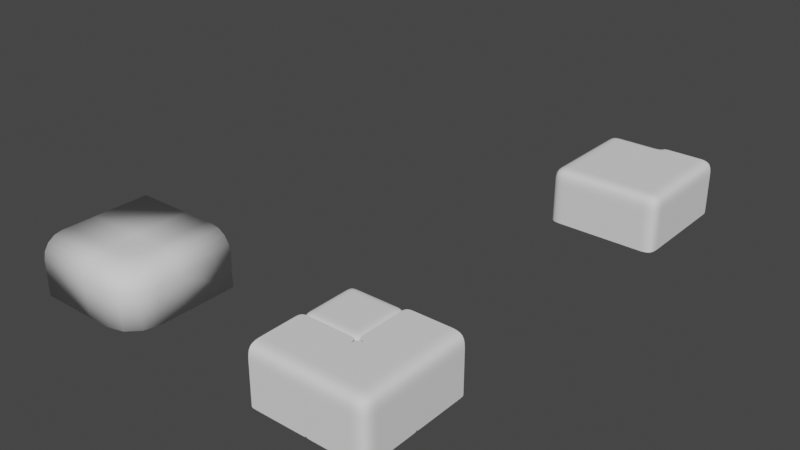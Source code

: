 # Source: Level1_Blocks.blend  (saved by Blender 2.80.59; exported with 4.5.12 LTS)
import bpy
from mathutils import Matrix  # noqa: F401  (used for matrix-valued properties, if any)

bpy.ops.wm.read_factory_settings(use_empty=True)
scene = bpy.context.scene
scene.name = 'Scene'

# ---- collections
col_collection = bpy.data.collections.new('Collection'); scene.collection.children.link(col_collection)

# ---- world
world_world = bpy.data.worlds.new('World'); scene.world = world_world
world_world.use_nodes = True; world_world.node_tree.nodes.clear()
_N = world_world.node_tree.nodes; _L = world_world.node_tree.links
n0 = _N.new('ShaderNodeOutputWorld'); n0.name = 'World Output'; n0.location = (300, 300)
n1 = _N.new('ShaderNodeBackground'); n1.name = 'Background'; n1.location = (10, 300)
n1.inputs[0].default_value = (0.05088, 0.05088, 0.05088, 1.0)
_L.new(n1.outputs[0], n0.inputs[0])
n0.is_active_output = True
world_world.color = (0.05088, 0.05088, 0.05088)
world_world.use_sun_shadow = False
world_world.sun_shadow_jitter_overblur = 0.0

# ---- meshes
me_cube_001 = bpy.data.meshes.new('Cube.001')
me_cube_001.from_pydata([(-1.0, -1.0, -1.0), (-1.0, 3.0, -1.0), (-1.0, 3.0, 1.0), (3.0, 3.0, -1.0), (-1.0, 1.0, -1.0), (-1.0, 1.0, 1.0), (3.0, 1.0, -1.0), (1.0, 3.0, -1.0), (1.0, 3.0, 1.0), (1.0, -1.0, -1.0), (1.0, 1.0, 1.0), (1.0, 1.0, -1.0), (-1.0, -1.0, 0.2495), (-1.0, -0.2495, 1.0), (-1.0, -0.9429, 0.5367), (-1.0, -0.7802, 0.7802), (-1.0, -0.5367, 0.9429), (2.249, 3.0, 1.0), (3.0, 3.0, 0.2495), (2.537, 3.0, 0.9429), (2.78, 3.0, 0.7802), (2.943, 3.0, 0.5367), (3.0, 1.0, 0.2495), (2.249, 1.0, 1.0), (2.943, 1.0, 0.5367), (2.78, 1.0, 0.7802), (2.537, 1.0, 0.9429), (1.0, -1.0, 0.2495), (1.0, -0.2495, 1.0), (1.0, -0.9429, 0.5367), (1.0, -0.7802, 0.7802), (1.0, -0.5367, 0.9429), (3.0, 0.1187, -1.0), (1.881, -1.0, -1.0), (2.85, -0.4406, -1.0), (2.441, -0.8501, -1.0), (1.258, -0.1969, 1.0), (2.186, 0.7007, 1.0), (1.731, -0.01537, 1.0), (2.052, 0.3062, 1.0), (1.877, -1.0, 0.2495), (3.0, 0.1231, 0.2495), (2.438, -0.8495, 0.2495), (2.85, -0.4384, 0.2495), (1.398, -0.5261, 0.9429), (2.52, 0.5809, 0.9429), (1.947, -0.3788, 0.9429), (2.379, 0.05262, 0.9429), (1.623, -0.7802, 0.7802), (2.78, 0.3772, 0.7802), (2.202, -0.6251, 0.7802), (2.625, -0.2015, 0.7802), (1.807, -0.9429, 0.5367), (2.943, 0.1933, 0.5367), (2.375, -0.7906, 0.5367), (2.791, -0.3748, 0.5367), (1.0, 0.05205, 1.0), (1.982, 3.0, 1.0), (2.003, 1.0, 1.0), (1.0, 0.4559, 1.0), (-1.0, 0.04048, 1.0), (1.666, 1.0, 1.0)], [], [(4, 5, 2, 1), (3, 18, 22, 6), (23, 37, 45, 26), (10, 5, 60, 56, 59), (6, 22, 41, 32), (52, 29, 27, 40), (8, 2, 5, 10), (7, 3, 6, 11), (9, 27, 12, 0), (1, 7, 11, 4), (7, 8, 57, 17, 19, 20, 21, 18, 3), (33, 40, 27, 9), (4, 11, 9, 0), (17, 57, 58, 23), (1, 2, 8, 7), (36, 28, 31, 44), (44, 31, 30, 48), (48, 30, 29, 52), (26, 45, 49, 25), (28, 13, 16, 31), (31, 16, 15, 30), (30, 15, 14, 29), (29, 14, 12, 27), (17, 23, 26, 19), (19, 26, 25, 20), (20, 25, 24, 21), (21, 24, 22, 18), (25, 49, 53, 24), (24, 53, 41, 22), (0, 12, 14, 15, 16, 13, 60, 5, 4), (36, 44, 46, 38), (38, 46, 47, 39), (39, 47, 45, 37), (44, 48, 50, 46), (46, 50, 51, 47), (47, 51, 49, 45), (48, 52, 54, 50), (50, 54, 55, 51), (51, 55, 53, 49), (52, 40, 42, 54), (54, 42, 43, 55), (55, 43, 41, 53), (40, 33, 35, 42), (42, 35, 34, 43), (43, 34, 32, 41), (11, 6, 32, 34, 35, 33, 9), (56, 60, 13, 28), (61, 10, 59, 56, 28, 36, 38, 39, 37, 23, 58), (58, 57, 8, 10, 61)])
me_cube_001.polygons.foreach_set('use_smooth', [True] * 49)
_uv = me_cube_001.uv_layers.new(name='UVMap')
_uv.uv.foreach_set('vector', [0.375, 0.125, 0.625, 0.125, 0.625, 0.25, 0.375, 0.25, 0.375, 0.5, 0.5312, 0.5, 0.5312, 0.625, 0.375, 0.625, 0.6719, 0.625, 0.6758, 0.6437, 0.6551, 0.6512, 0.654, 0.625, 0.75, 0.625, 0.875, 0.625, 0.875, 0.685, 0.75, 0.6842, 0.75, 0.659, 0.375, 0.625, 0.5312, 0.625, 0.5312, 0.6798, 0.375, 0.6801, 0.5671, 0.8246, 0.5671, 0.875, 0.5312, 0.875, 0.5312, 0.8202, 0.75, 0.5, 0.875, 0.5, 0.875, 0.625, 0.75, 0.625, 0.25, 0.5, 0.375, 0.5, 0.375, 0.625, 0.25, 0.625, 0.375, 0.875, 0.5312, 0.875, 0.5312, 1.0, 0.375, 1.0, 0.125, 0.5, 0.25, 0.5, 0.25, 0.625, 0.125, 0.625, 0.375, 0.375, 0.625, 0.375, 0.625, 0.4364, 0.625, 0.4531, 0.6419, 0.4903, 0.6158, 0.4954, 0.5671, 0.4988, 0.5312, 0.5, 0.375, 0.5, 0.375, 0.8199, 0.5312, 0.8202, 0.5312, 0.875, 0.375, 0.875, 0.125, 0.625, 0.25, 0.625, 0.25, 0.75, 0.125, 0.75, 0.6719, 0.5, 0.6886, 0.5, 0.6873, 0.625, 0.6719, 0.625, 0.375, 0.25, 0.625, 0.25, 0.625, 0.375, 0.375, 0.375, 0.7339, 0.6999, 0.75, 0.7031, 0.75, 0.721, 0.7251, 0.7203, 0.7251, 0.7203, 0.75, 0.721, 0.75, 0.75, 0.7111, 0.75, 0.625, 0.8361, 0.625, 0.875, 0.5671, 0.875, 0.5671, 0.8246, 0.654, 0.625, 0.6551, 0.6512, 0.625, 0.6639, 0.625, 0.625, 0.75, 0.7031, 0.875, 0.7031, 0.875, 0.721, 0.75, 0.721, 0.75, 0.721, 0.875, 0.721, 0.875, 0.75, 0.75, 0.75, 0.625, 0.875, 0.625, 1.0, 0.5671, 1.0, 0.5671, 0.875, 0.5671, 0.875, 0.5671, 1.0, 0.5312, 1.0, 0.5312, 0.875, 0.6719, 0.5, 0.6719, 0.625, 0.654, 0.625, 0.6419, 0.4903, 0.6419, 0.4903, 0.654, 0.625, 0.625, 0.625, 0.6158, 0.4954, 0.6158, 0.4954, 0.625, 0.625, 0.5671, 0.625, 0.5671, 0.4988, 0.5671, 0.4988, 0.5671, 0.625, 0.5312, 0.625, 0.5312, 0.5, 0.625, 0.625, 0.625, 0.6639, 0.5671, 0.6754, 0.5671, 0.625, 0.5671, 0.625, 0.5671, 0.6754, 0.5312, 0.6798, 0.5312, 0.625, 0.375, 0.0, 0.5312, 0.0, 0.5671, 0.003571, 0.5975, 0.01374, 0.6179, 0.02896, 0.625, 0.04691, 0.625, 0.06503, 0.625, 0.125, 0.375, 0.125, 0.7339, 0.6999, 0.7251, 0.7203, 0.6908, 0.7115, 0.7043, 0.6887, 0.7043, 0.6887, 0.6908, 0.7115, 0.6635, 0.6842, 0.684, 0.6684, 0.684, 0.6684, 0.6635, 0.6842, 0.6551, 0.6512, 0.6758, 0.6437, 0.7251, 0.7203, 0.7111, 0.75, 0.6749, 0.7373, 0.6908, 0.7081, 0.6908, 0.7081, 0.6749, 0.7373, 0.654, 0.721, 0.654, 0.721, 0.6669, 0.6842, 0.6377, 0.7001, 0.625, 0.6639, 0.6551, 0.6512, 0.625, 0.8361, 0.5671, 0.8246, 0.5838, 0.7891, 0.642, 0.7999, 0.642, 0.7999, 0.5838, 0.7891, 0.625, 0.7637, 0.625, 0.7637, 0.642, 0.7001, 0.5838, 0.7109, 0.5671, 0.6754, 0.625, 0.6639, 0.5671, 0.8246, 0.5312, 0.8202, 0.5348, 0.7851, 0.5707, 0.7891, 0.5707, 0.7891, 0.5348, 0.7851, 0.5476, 0.7516, 0.5671, 0.7536, 0.5707, 0.7109, 0.5348, 0.7149, 0.5312, 0.6798, 0.5671, 0.6754, 0.5312, 0.8202, 0.375, 0.8199, 0.3633, 0.7702, 0.5312, 0.7851, 0.5312, 0.7851, 0.3633, 0.7702, 0.3719, 0.715, 0.5312, 0.7149, 0.5312, 0.7149, 0.3719, 0.715, 0.375, 0.6801, 0.5312, 0.6798, 0.25, 0.625, 0.375, 0.625, 0.375, 0.6801, 0.3719, 0.715, 0.3633, 0.7702, 0.3051, 0.75, 0.25, 0.75, 0.75, 0.6842, 0.875, 0.685, 0.875, 0.7031, 0.75, 0.7031, 0.7084, 0.625, 0.75, 0.625, 0.75, 0.659, 0.75, 0.6842, 0.75, 0.7031, 0.7339, 0.6999, 0.7043, 0.6887, 0.684, 0.6684, 0.6758, 0.6437, 0.6719, 0.625, 0.6873, 0.625, 0.6873, 0.625, 0.6886, 0.5, 0.75, 0.5, 0.75, 0.625, 0.7084, 0.625])
me_cube_001.use_remesh_preserve_volume = False
me_cube_001.use_remesh_preserve_attributes = False
me_cube_001.use_mirror_vertex_groups = False
me_cube_001.update()
me_cube_002 = bpy.data.meshes.new('Cube.002')
me_cube_002.from_pydata([(-1.0, 1.0, -1.0), (-1.0, 1.0, 1.0), (0.0, 1.0, -1.0), (0.0, 1.0, 1.0), (-1.0, 0.0, -1.0), (-1.0, 0.0, 1.0), (0.0, 0.0, 1.0), (-0.5, 1.0, -0.3333), (-0.5, 1.0, -2.98e-08), (-0.5, 1.0, 0.3333), (-0.1667, 1.0, -1.0), (-0.3333, 1.0, -1.0), (-0.5, 1.0, -1.0), (-0.6667, 1.0, -1.0), (-0.8333, 0.8333, 1.0), (-0.8333, 0.6667, 1.0), (-0.6667, 1.0, 1.0), (-0.5, 1.0, 1.0), (-0.3333, 1.0, 1.0), (-0.1667, 1.0, 1.0), (-0.8333, 0.1667, 1.0), (-0.6667, 0.0, 1.0), (-0.5, 0.0, 1.0), (-0.3333, 0.0, 1.0), (-0.1667, 0.0, 1.0), (-0.5, 1.0, 0.6667), (-0.6667, 1.0, -0.6667), (-0.6667, 1.0, -0.3333), (-0.6667, 1.0, -2.98e-08), (-0.6667, 1.0, 0.3333), (-1.0, 0.1667, 1.0), (-1.0, 0.3333, 1.0), (-1.0, 0.5, 1.0), (-0.5, 0.8333, 1.0), (-1.0, 0.1667, 0.3333), (-0.3333, 0.6667, 1.0), (-1.0, 0.1667, 0.6667), (-0.3333, 0.8333, 1.0), (-1.0, 0.5, -1.0), (-1.0, 0.3333, -1.0), (-1.0, 0.1667, -1.0), (-0.1667, 0.6667, 1.0), (-0.1667, 0.8333, 1.0), (0.0, 0.5, 1.0), (0.0, 0.3333, 1.0), (0.0, 0.1667, 1.0), (-0.6667, 1.0, 0.6667), (-1.0, 1.0, -0.6667), (-1.0, 1.0, -0.3333), (-1.0, 1.0, -2.98e-08), (-1.0, 1.0, 0.3333), (-0.1667, 0.5, 1.0), (-0.1667, 0.3333, 1.0), (-0.1667, 0.1667, 1.0), (-0.3333, 0.5, 1.0), (-0.3333, 0.3333, 1.0), (-0.3333, 0.1667, 1.0), (0.0, 0.6667, 1.0), (-0.5, 0.5, 1.0), (-0.5, 0.3333, 1.0), (-0.5, 0.1667, 1.0), (0.0, 0.8333, 1.0), (-0.6667, 0.5, 1.0), (-0.6667, 0.3333, 1.0), (-0.6667, 0.1667, 1.0), (-0.8333, 0.3333, 1.0), (-0.8333, 0.5, 1.0), (-0.8333, 0.0, 1.0), (-1.0, 1.0, 0.6667), (0.0, 1.0, -0.6667), (0.0, 1.0, -0.3333), (-0.8333, 1.0, 1.0), (-0.8333, 1.0, -1.0), (-0.6667, 0.6667, 1.0), (-1.0, 0.6667, -1.0), (-1.0, 0.8333, -1.0), (-0.1667, 1.0, -0.6667), (-0.1667, 1.0, -0.3333), (-0.1667, 1.0, -2.98e-08), (-0.1667, 1.0, 0.3333), (-0.1667, 1.0, 0.6667), (-0.3333, 1.0, -0.6667), (-0.3333, 1.0, -0.3333), (-0.3333, 1.0, -2.98e-08), (-0.3333, 1.0, 0.3333), (-0.3333, 1.0, 0.6667), (-0.5, 1.0, -0.6667), (-1.0, 0.8333, 1.0), (-0.6667, 0.8333, 1.0), (-0.5, 0.6667, 1.0), (-1.0, 0.6667, 1.0), (0.0, 1.0, -2.98e-08), (0.0, 1.0, 0.3333), (0.0, 1.0, 0.6667), (-1.0, 0.0, -0.6667), (-1.0, 0.0, -0.3333), (-1.0, 0.0, -2.98e-08), (-1.0, 0.0, 0.3333), (-1.0, 0.0, 0.6667), (-1.0, 0.6667, -0.6667), (-1.0, 0.6667, -0.3333), (-1.0, 0.6667, -2.98e-08), (-1.0, 0.6667, 0.3333), (-1.0, 0.6667, 0.6667), (-1.0, 0.8333, -0.6667), (-1.0, 0.8333, -0.3333), (-1.0, 0.8333, -2.98e-08), (-1.0, 0.8333, 0.3333), (-1.0, 0.8333, 0.6667), (-0.8333, 1.0, -0.6667), (-0.8333, 1.0, -0.3333), (-0.8333, 1.0, -2.98e-08), (-0.8333, 1.0, 0.3333), (-0.8333, 1.0, 0.6667), (-1.0, 0.1667, -2.98e-08), (-1.0, 0.1667, -0.3333), (-1.0, 0.1667, -0.6667), (-1.0, 0.3333, 0.6667), (-1.0, 0.3333, 0.3333), (-1.0, 0.3333, -2.98e-08), (-1.0, 0.3333, -0.3333), (-1.0, 0.3333, -0.6667), (-1.0, 0.5, 0.6667), (-1.0, 0.5, 0.3333), (-1.0, 0.5, -2.98e-08), (-1.0, 0.5, -0.3333), (-1.0, 0.5, -0.6667), (0.0, 2.98e-08, -1.0), (0.0, 0.5, 0.3333), (0.0, 0.5, -5.762e-08), (0.0, 0.5, -0.3333), (-0.1667, 0.1667, -1.0), (-0.3333, 0.1667, -1.0), (0.0, 0.3333, -1.0), (0.0, 0.5, -1.0), (0.0, 0.6667, -1.0), (0.0, 0.8333, -1.0), (-0.8333, 0.1667, -1.0), (0.0, 0.5, -0.6667), (0.0, 0.3333, 0.6667), (0.0, 0.3333, 0.3333), (0.0, 0.3333, -5.762e-08), (0.0, 0.3333, -0.3333), (-0.8333, 0.0, -1.0), (-0.6667, 0.0, -1.0), (-0.5, 0.0, -1.0), (-0.1667, 0.5, -1.0), (-0.8333, 0.0, -0.3333), (-0.3333, 0.6667, -1.0), (-0.8333, 0.0, -0.6667), (-0.1667, 0.6667, -1.0), (-0.3333, 0.8333, -1.0), (-0.1667, 0.8333, -1.0), (0.0, 0.3333, -0.6667), (0.0, 2.98e-08, 0.6667), (0.0, 2.98e-08, 0.3333), (0.0, 2.98e-08, -5.762e-08), (0.0, 2.98e-08, -0.3333), (-0.5, 0.8333, -1.0), (-0.6667, 0.8333, -1.0), (-0.8333, 0.8333, -1.0), (-0.5, 0.6667, -1.0), (-0.6667, 0.6667, -1.0), (-0.8333, 0.6667, -1.0), (-0.5, 0.5, -1.0), (-0.6667, 0.5, -1.0), (-0.8333, 0.5, -1.0), (-0.5, 0.3333, -1.0), (-0.6667, 0.3333, -1.0), (-0.8333, 0.3333, -1.0), (-0.6667, 0.1667, -1.0), (-0.5, 0.1667, -1.0), (0.0, 2.98e-08, -0.6667), (0.0, 0.1667, -1.0), (-0.3333, 0.3333, -1.0), (0.0, 0.8333, 0.6667), (0.0, 0.8333, 0.3333), (0.0, 0.8333, -5.762e-08), (0.0, 0.8333, -0.3333), (0.0, 0.8333, -0.6667), (0.0, 0.6667, 0.6667), (0.0, 0.6667, 0.3333), (0.0, 0.6667, -5.762e-08), (0.0, 0.6667, -0.3333), (0.0, 0.6667, -0.6667), (0.0, 0.5, 0.6667), (-0.1667, 0.0, -1.0), (-0.1667, 0.3333, -1.0), (-0.3333, 0.5, -1.0), (-0.3333, 0.0, -1.0), (-0.3333, 0.0, 0.6667), (-0.3333, 0.0, 0.3333), (-0.3333, 0.0, 6.614e-10), (-0.3333, 0.0, -0.3333), (-0.3333, 0.0, -0.6667), (-0.1667, 0.0, 0.6667), (-0.1667, 0.0, 0.3333), (-0.1667, 0.0, -2.848e-08), (-0.1667, 0.0, -0.3333), (-0.1667, 0.0, -0.6667), (0.0, 0.1667, 0.6667), (0.0, 0.1667, 0.3333), (0.0, 0.1667, -5.762e-08), (0.0, 0.1667, -0.3333), (0.0, 0.1667, -0.6667), (-0.8333, 0.0, 8.808e-08), (-0.8333, 0.0, 0.3333), (-0.8333, 0.0, 0.6667), (-0.6667, 0.0, -0.6667), (-0.6667, 0.0, -0.3333), (-0.6667, 0.0, 5.894e-08), (-0.6667, 0.0, 0.3333), (-0.6667, 0.0, 0.6667), (-0.5, 0.0, -0.6667), (-0.5, 0.0, -0.3333), (-0.5, 0.0, 2.98e-08), (-0.5, 0.0, 0.3333), (-0.5, 0.0, 0.6667)], [], [(76, 77, 70, 69), (15, 66, 62, 73), (122, 103, 102, 123), (78, 79, 92, 91), (13, 26, 86, 12), (27, 28, 8, 7), (29, 46, 25, 9), (97, 98, 36, 34), (45, 53, 24, 6), (53, 56, 23, 24), (56, 60, 22, 23), (60, 64, 21, 22), (10, 76, 69, 2), (32, 90, 103, 122), (118, 117, 122, 123), (119, 118, 123, 124), (120, 119, 124, 125), (121, 120, 125, 126), (95, 96, 114, 115), (73, 62, 58, 89), (65, 31, 30, 20), (15, 14, 87, 90), (88, 73, 89, 33), (89, 58, 54, 35), (58, 62, 63, 59), (59, 63, 64, 60), (16, 88, 33, 17), (35, 54, 51, 41), (54, 58, 59, 55), (55, 59, 60, 56), (33, 89, 35, 37), (41, 51, 43, 57), (51, 54, 55, 52), (52, 55, 56, 53), (86, 7, 82, 81), (17, 33, 37, 18), (77, 78, 91, 70), (43, 51, 52, 44), (44, 52, 53, 45), (8, 9, 84, 83), (11, 81, 76, 10), (4, 94, 116, 40), (113, 71, 16, 46), (66, 32, 31, 65), (94, 95, 115, 116), (42, 41, 57, 61), (90, 32, 66, 15), (19, 42, 61, 3), (63, 65, 20, 64), (73, 88, 14, 15), (34, 36, 117, 118), (114, 34, 118, 119), (115, 114, 119, 120), (49, 48, 105, 106), (96, 97, 34, 114), (124, 101, 100, 125), (83, 84, 79, 78), (14, 71, 1, 87), (62, 66, 65, 63), (68, 1, 71, 113), (47, 0, 75, 104), (40, 116, 121, 39), (104, 75, 74, 99), (50, 49, 106, 107), (18, 37, 42, 19), (116, 115, 120, 121), (81, 82, 77, 76), (9, 25, 85, 84), (7, 8, 83, 82), (12, 86, 81, 11), (28, 29, 9, 8), (26, 27, 7, 86), (79, 80, 93, 92), (84, 85, 80, 79), (37, 35, 41, 42), (39, 121, 126, 38), (20, 30, 5, 67), (126, 99, 74, 38), (68, 50, 107, 108), (117, 31, 32, 122), (1, 68, 108, 87), (36, 30, 31, 117), (105, 104, 99, 100), (98, 5, 30, 36), (106, 105, 100, 101), (85, 18, 19, 80), (107, 106, 101, 102), (25, 17, 18, 85), (108, 107, 102, 103), (46, 16, 17, 25), (87, 108, 103, 90), (64, 20, 67, 21), (125, 100, 99, 126), (88, 16, 71, 14), (123, 102, 101, 124), (80, 19, 3, 93), (82, 83, 78, 77), (48, 47, 104, 105), (0, 47, 109, 72), (47, 48, 110, 109), (48, 49, 111, 110), (49, 50, 112, 111), (50, 68, 113, 112), (72, 109, 26, 13), (109, 110, 27, 26), (110, 111, 28, 27), (111, 112, 29, 28), (112, 113, 46, 29), (175, 176, 92, 93), (132, 171, 167, 174), (213, 194, 193, 214), (177, 178, 70, 91), (44, 139, 185, 43), (140, 141, 129, 128), (142, 153, 138, 130), (95, 94, 149, 147), (72, 160, 75, 0), (160, 163, 74, 75), (163, 166, 38, 74), (166, 169, 39, 38), (61, 175, 93, 3), (145, 189, 194, 213), (209, 208, 213, 214), (210, 209, 214, 215), (211, 210, 215, 216), (212, 211, 216, 217), (97, 96, 205, 206), (174, 167, 164, 188), (170, 144, 143, 137), (132, 131, 186, 189), (187, 174, 188, 146), (188, 164, 161, 148), (164, 167, 168, 165), (165, 168, 169, 166), (133, 187, 146, 134), (148, 161, 158, 151), (161, 164, 165, 162), (162, 165, 166, 163), (146, 188, 148, 150), (151, 158, 12, 11), (158, 161, 162, 159), (159, 162, 163, 160), (185, 128, 181, 180), (134, 146, 150, 135), (176, 177, 91, 92), (12, 158, 159, 13), (13, 159, 160, 72), (129, 130, 183, 182), (57, 180, 175, 61), (5, 98, 207, 67), (204, 173, 133, 153), (171, 145, 144, 170), (98, 97, 206, 207), (152, 151, 11, 10), (189, 145, 171, 132), (136, 152, 10, 2), (168, 170, 137, 169), (174, 187, 131, 132), (147, 149, 208, 209), (205, 147, 209, 210), (206, 205, 210, 211), (156, 155, 196, 197), (96, 95, 147, 205), (215, 192, 191, 216), (182, 183, 178, 177), (131, 173, 127, 186), (167, 171, 170, 168), (172, 127, 173, 204), (154, 6, 24, 195), (67, 207, 212, 21), (195, 24, 23, 190), (157, 156, 197, 198), (135, 150, 152, 136), (207, 206, 211, 212), (180, 181, 176, 175), (130, 138, 184, 183), (128, 129, 182, 181), (43, 185, 180, 57), (141, 142, 130, 129), (139, 140, 128, 185), (178, 179, 69, 70), (183, 184, 179, 178), (150, 148, 151, 152), (21, 212, 217, 22), (137, 143, 4, 40), (217, 190, 23, 22), (172, 157, 198, 199), (208, 144, 145, 213), (127, 172, 199, 186), (149, 143, 144, 208), (196, 195, 190, 191), (94, 4, 143, 149), (197, 196, 191, 192), (184, 135, 136, 179), (198, 197, 192, 193), (138, 134, 135, 184), (199, 198, 193, 194), (153, 133, 134, 138), (186, 199, 194, 189), (169, 137, 40, 39), (216, 191, 190, 217), (187, 133, 173, 131), (214, 193, 192, 215), (179, 136, 2, 69), (181, 182, 177, 176), (155, 154, 195, 196), (6, 154, 200, 45), (154, 155, 201, 200), (155, 156, 202, 201), (156, 157, 203, 202), (157, 172, 204, 203), (45, 200, 139, 44), (200, 201, 140, 139), (201, 202, 141, 140), (202, 203, 142, 141), (203, 204, 153, 142)])
me_cube_002.polygons.foreach_set('use_smooth', [True] * 216)
_uv = me_cube_002.uv_layers.new(name='UVMap')
_uv.uv.foreach_set('vector', [0.2778, 0.4167, 0.2778, 0.3333, 0.3333, 0.3333, 0.3333, 0.4167, 0.3889, 0.6667, 0.3889, 0.625, 0.4444, 0.625, 0.4444, 0.6667, 0.5, 0.08333, 0.5556, 0.08333, 0.5556, 0.1667, 0.5, 0.1667, 0.2778, 0.25, 0.2778, 0.1667, 0.3333, 0.1667, 0.3333, 0.25, 0.1111, 0.5, 0.1111, 0.4167, 0.1667, 0.4167, 0.1667, 0.5, 0.1111, 0.3333, 0.1111, 0.25, 0.1667, 0.25, 0.1667, 0.3333, 0.1111, 0.1667, 0.1111, 0.08333, 0.1667, 0.08333, 0.1667, 0.1667, 0.3333, 0.1667, 0.3333, 0.08333, 0.3889, 0.08333, 0.3889, 0.1667, 0.6667, 0.5417, 0.6111, 0.5417, 0.6111, 0.5, 0.6667, 0.5, 0.6111, 0.5417, 0.5556, 0.5417, 0.5556, 0.5, 0.6111, 0.5, 0.5556, 0.5417, 0.5, 0.5417, 0.5, 0.5, 0.5556, 0.5, 0.5, 0.5417, 0.4444, 0.5417, 0.4444, 0.5, 0.5, 0.5, 0.2778, 0.5, 0.2778, 0.4167, 0.3333, 0.4167, 0.3333, 0.5, 0.5, 5.96e-08, 0.5556, 5.96e-08, 0.5556, 0.08333, 0.5, 0.08333, 0.4444, 0.1667, 0.4444, 0.08333, 0.5, 0.08333, 0.5, 0.1667, 0.4444, 0.25, 0.4444, 0.1667, 0.5, 0.1667, 0.5, 0.25, 0.4444, 0.3333, 0.4444, 0.25, 0.5, 0.25, 0.5, 0.3333, 0.4444, 0.4167, 0.4444, 0.3333, 0.5, 0.3333, 0.5, 0.4167, 0.3333, 0.3333, 0.3333, 0.25, 0.3889, 0.25, 0.3889, 0.3333, 0.4444, 0.6667, 0.4444, 0.625, 0.5, 0.625, 0.5, 0.6667, 0.3889, 0.5833, 0.3333, 0.5833, 0.3333, 0.5417, 0.3889, 0.5417, 0.3889, 0.6667, 0.3889, 0.7083, 0.3333, 0.7083, 0.3333, 0.6667, 0.4444, 0.7083, 0.4444, 0.6667, 0.5, 0.6667, 0.5, 0.7083, 0.5, 0.6667, 0.5, 0.625, 0.5556, 0.625, 0.5556, 0.6667, 0.5, 0.625, 0.4444, 0.625, 0.4444, 0.5833, 0.5, 0.5833, 0.5, 0.5833, 0.4444, 0.5833, 0.4444, 0.5417, 0.5, 0.5417, 0.4444, 0.75, 0.4444, 0.7083, 0.5, 0.7083, 0.5, 0.75, 0.5556, 0.6667, 0.5556, 0.625, 0.6111, 0.625, 0.6111, 0.6667, 0.5556, 0.625, 0.5, 0.625, 0.5, 0.5833, 0.5556, 0.5833, 0.5556, 0.5833, 0.5, 0.5833, 0.5, 0.5417, 0.5556, 0.5417, 0.5, 0.7083, 0.5, 0.6667, 0.5556, 0.6667, 0.5556, 0.7083, 0.6111, 0.6667, 0.6111, 0.625, 0.6667, 0.625, 0.6667, 0.6667, 0.6111, 0.625, 0.5556, 0.625, 0.5556, 0.5833, 0.6111, 0.5833, 0.6111, 0.5833, 0.5556, 0.5833, 0.5556, 0.5417, 0.6111, 0.5417, 0.1667, 0.4167, 0.1667, 0.3333, 0.2222, 0.3333, 0.2222, 0.4167, 0.5, 0.75, 0.5, 0.7083, 0.5556, 0.7083, 0.5556, 0.75, 0.2778, 0.3333, 0.2778, 0.25, 0.3333, 0.25, 0.3333, 0.3333, 0.6667, 0.625, 0.6111, 0.625, 0.6111, 0.5833, 0.6667, 0.5833, 0.6667, 0.5833, 0.6111, 0.5833, 0.6111, 0.5417, 0.6667, 0.5417, 0.1667, 0.25, 0.1667, 0.1667, 0.2222, 0.1667, 0.2222, 0.25, 0.2222, 0.5, 0.2222, 0.4167, 0.2778, 0.4167, 0.2778, 0.5, 0.3333, 0.5, 0.3333, 0.4167, 0.3889, 0.4167, 0.3889, 0.5, 0.05556, 0.08333, 0.05556, 4.47e-08, 0.1111, 0.0, 0.1111, 0.08333, 0.3889, 0.625, 0.3333, 0.625, 0.3333, 0.5833, 0.3889, 0.5833, 0.3333, 0.4167, 0.3333, 0.3333, 0.3889, 0.3333, 0.3889, 0.4167, 0.6111, 0.7083, 0.6111, 0.6667, 0.6667, 0.6667, 0.6667, 0.7083, 0.3333, 0.6667, 0.3333, 0.625, 0.3889, 0.625, 0.3889, 0.6667, 0.6111, 0.75, 0.6111, 0.7083, 0.6667, 0.7083, 0.6667, 0.75, 0.4444, 0.5833, 0.3889, 0.5833, 0.3889, 0.5417, 0.4444, 0.5417, 0.4444, 0.6667, 0.4444, 0.7083, 0.3889, 0.7083, 0.3889, 0.6667, 0.3889, 0.1667, 0.3889, 0.08333, 0.4444, 0.08333, 0.4444, 0.1667, 0.3889, 0.25, 0.3889, 0.1667, 0.4444, 0.1667, 0.4444, 0.25, 0.3889, 0.3333, 0.3889, 0.25, 0.4444, 0.25, 0.4444, 0.3333, 0.6667, 0.25, 0.6667, 0.3333, 0.6111, 0.3333, 0.6111, 0.25, 0.3333, 0.25, 0.3333, 0.1667, 0.3889, 0.1667, 0.3889, 0.25, 0.5, 0.25, 0.5556, 0.25, 0.5556, 0.3333, 0.5, 0.3333, 0.2222, 0.25, 0.2222, 0.1667, 0.2778, 0.1667, 0.2778, 0.25, 0.3889, 0.7083, 0.3889, 0.75, 0.3333, 0.75, 0.3333, 0.7083, 0.4444, 0.625, 0.3889, 0.625, 0.3889, 0.5833, 0.4444, 0.5833, 1.192e-07, 0.08333, 0.0, 4.47e-08, 0.05556, 4.47e-08, 0.05556, 0.08333, 0.6667, 0.4167, 0.6667, 0.5, 0.6111, 0.5, 0.6111, 0.4167, 0.3889, 0.5, 0.3889, 0.4167, 0.4444, 0.4167, 0.4444, 0.5, 0.6111, 0.4167, 0.6111, 0.5, 0.5556, 0.5, 0.5556, 0.4167, 0.6667, 0.1667, 0.6667, 0.25, 0.6111, 0.25, 0.6111, 0.1667, 0.5556, 0.75, 0.5556, 0.7083, 0.6111, 0.7083, 0.6111, 0.75, 0.3889, 0.4167, 0.3889, 0.3333, 0.4444, 0.3333, 0.4444, 0.4167, 0.2222, 0.4167, 0.2222, 0.3333, 0.2778, 0.3333, 0.2778, 0.4167, 0.1667, 0.1667, 0.1667, 0.08333, 0.2222, 0.08333, 0.2222, 0.1667, 0.1667, 0.3333, 0.1667, 0.25, 0.2222, 0.25, 0.2222, 0.3333, 0.1667, 0.5, 0.1667, 0.4167, 0.2222, 0.4167, 0.2222, 0.5, 0.1111, 0.25, 0.1111, 0.1667, 0.1667, 0.1667, 0.1667, 0.25, 0.1111, 0.4167, 0.1111, 0.3333, 0.1667, 0.3333, 0.1667, 0.4167, 0.2778, 0.1667, 0.2778, 0.08333, 0.3333, 0.08333, 0.3333, 0.1667, 0.2222, 0.1667, 0.2222, 0.08333, 0.2778, 0.08333, 0.2778, 0.1667, 0.5556, 0.7083, 0.5556, 0.6667, 0.6111, 0.6667, 0.6111, 0.7083, 0.4444, 0.5, 0.4444, 0.4167, 0.5, 0.4167, 0.5, 0.5, 0.3889, 0.5417, 0.3333, 0.5417, 0.3333, 0.5, 0.3889, 0.5, 0.5, 0.4167, 0.5556, 0.4167, 0.5556, 0.5, 0.5, 0.5, 0.6667, 0.08333, 0.6667, 0.1667, 0.6111, 0.1667, 0.6111, 0.08333, 0.4444, 0.08333, 0.4444, 5.96e-08, 0.5, 5.96e-08, 0.5, 0.08333, 0.6667, 0.0, 0.6667, 0.08333, 0.6111, 0.08333, 0.6111, 0.0, 0.3889, 0.08333, 0.3889, 5.96e-08, 0.4444, 5.96e-08, 0.4444, 0.08333, 0.6111, 0.3333, 0.6111, 0.4167, 0.5556, 0.4167, 0.5556, 0.3333, 0.3333, 0.08333, 0.3333, 5.96e-08, 0.3889, 5.96e-08, 0.3889, 0.08333, 0.6111, 0.25, 0.6111, 0.3333, 0.5556, 0.3333, 0.5556, 0.25, 0.2222, 0.08333, 0.2222, 0.0, 0.2778, 0.0, 0.2778, 0.08333, 0.6111, 0.1667, 0.6111, 0.25, 0.5556, 0.25, 0.5556, 0.1667, 0.1667, 0.08333, 0.1667, 0.0, 0.2222, 0.0, 0.2222, 0.08333, 0.6111, 0.08333, 0.6111, 0.1667, 0.5556, 0.1667, 0.5556, 0.08333, 0.1111, 0.08333, 0.1111, 0.0, 0.1667, 0.0, 0.1667, 0.08333, 0.6111, 0.0, 0.6111, 0.08333, 0.5556, 0.08333, 0.5556, 5.96e-08, 0.4444, 0.5417, 0.3889, 0.5417, 0.3889, 0.5, 0.4444, 0.5, 0.5, 0.3333, 0.5556, 0.3333, 0.5556, 0.4167, 0.5, 0.4167, 0.4444, 0.7083, 0.4444, 0.75, 0.3889, 0.75, 0.3889, 0.7083, 0.5, 0.1667, 0.5556, 0.1667, 0.5556, 0.25, 0.5, 0.25, 0.2778, 0.08333, 0.2778, 0.0, 0.3333, 0.0, 0.3333, 0.08333, 0.2222, 0.3333, 0.2222, 0.25, 0.2778, 0.25, 0.2778, 0.3333, 0.6667, 0.3333, 0.6667, 0.4167, 0.6111, 0.4167, 0.6111, 0.3333, 1.987e-07, 0.5, 1.987e-07, 0.4167, 0.05556, 0.4167, 0.05556, 0.5, 1.987e-07, 0.4167, 1.589e-07, 0.3333, 0.05556, 0.3333, 0.05556, 0.4167, 1.589e-07, 0.3333, 1.192e-07, 0.25, 0.05556, 0.25, 0.05556, 0.3333, 1.192e-07, 0.25, 1.192e-07, 0.1667, 0.05556, 0.1667, 0.05556, 0.25, 1.192e-07, 0.1667, 1.192e-07, 0.08333, 0.05556, 0.08333, 0.05556, 0.1667, 0.05556, 0.5, 0.05556, 0.4167, 0.1111, 0.4167, 0.1111, 0.5, 0.05556, 0.4167, 0.05556, 0.3333, 0.1111, 0.3333, 0.1111, 0.4167, 0.05556, 0.3333, 0.05556, 0.25, 0.1111, 0.25, 0.1111, 0.3333, 0.05556, 0.25, 0.05556, 0.1667, 0.1111, 0.1667, 0.1111, 0.25, 0.05556, 0.1667, 0.05556, 0.08333, 0.1111, 0.08333, 0.1111, 0.1667, 0.2778, 0.9167, 0.2778, 0.8333, 0.3333, 0.8333, 0.3333, 0.9167, 0.7778, 0.5417, 0.8333, 0.5417, 0.8333, 0.5833, 0.7778, 0.5833, 0.8333, 0.4167, 0.7778, 0.4167, 0.7778, 0.3333, 0.8333, 0.3333, 0.2778, 0.75, 0.2778, 0.6667, 0.3333, 0.6667, 0.3333, 0.75, 0.1111, 1.0, 0.1111, 0.9167, 0.1667, 0.9167, 0.1667, 1.0, 0.1111, 0.8333, 0.1111, 0.75, 0.1667, 0.75, 0.1667, 0.8333, 0.1111, 0.6667, 0.1111, 0.5833, 0.1667, 0.5833, 0.1667, 0.6667, 1.0, 0.3333, 1.0, 0.4167, 0.9444, 0.4167, 0.9444, 0.3333, 0.9444, 0.75, 0.9444, 0.7083, 1.0, 0.7083, 1.0, 0.75, 0.9444, 0.7083, 0.9444, 0.6667, 1.0, 0.6667, 1.0, 0.7083, 0.9444, 0.6667, 0.9444, 0.625, 1.0, 0.625, 1.0, 0.6667, 0.9444, 0.625, 0.9444, 0.5833, 1.0, 0.5833, 1.0, 0.625, 0.2778, 1.0, 0.2778, 0.9167, 0.3333, 0.9167, 0.3333, 1.0, 0.8333, 0.5, 0.7778, 0.5, 0.7778, 0.4167, 0.8333, 0.4167, 0.8889, 0.3333, 0.8889, 0.4167, 0.8333, 0.4167, 0.8333, 0.3333, 0.8889, 0.25, 0.8889, 0.3333, 0.8333, 0.3333, 0.8333, 0.25, 0.8889, 0.1667, 0.8889, 0.25, 0.8333, 0.25, 0.8333, 0.1667, 0.8889, 0.08333, 0.8889, 0.1667, 0.8333, 0.1667, 0.8333, 0.08333, 1.0, 0.1667, 1.0, 0.25, 0.9444, 0.25, 0.9444, 0.1667, 0.7778, 0.5833, 0.8333, 0.5833, 0.8333, 0.625, 0.7778, 0.625, 0.8889, 0.5417, 0.8889, 0.5, 0.9444, 0.5, 0.9444, 0.5417, 0.7778, 0.5417, 0.7222, 0.5417, 0.7222, 0.5, 0.7778, 0.5, 0.7222, 0.5833, 0.7778, 0.5833, 0.7778, 0.625, 0.7222, 0.625, 0.7778, 0.625, 0.8333, 0.625, 0.8333, 0.6667, 0.7778, 0.6667, 0.8333, 0.625, 0.8333, 0.5833, 0.8889, 0.5833, 0.8889, 0.625, 0.8889, 0.625, 0.8889, 0.5833, 0.9444, 0.5833, 0.9444, 0.625, 0.6667, 0.5833, 0.7222, 0.5833, 0.7222, 0.625, 0.6667, 0.625, 0.7778, 0.6667, 0.8333, 0.6667, 0.8333, 0.7083, 0.7778, 0.7083, 0.8333, 0.6667, 0.8333, 0.625, 0.8889, 0.625, 0.8889, 0.6667, 0.8889, 0.6667, 0.8889, 0.625, 0.9444, 0.625, 0.9444, 0.6667, 0.7222, 0.625, 0.7778, 0.625, 0.7778, 0.6667, 0.7222, 0.6667, 0.7778, 0.7083, 0.8333, 0.7083, 0.8333, 0.75, 0.7778, 0.75, 0.8333, 0.7083, 0.8333, 0.6667, 0.8889, 0.6667, 0.8889, 0.7083, 0.8889, 0.7083, 0.8889, 0.6667, 0.9444, 0.6667, 0.9444, 0.7083, 0.1667, 0.9167, 0.1667, 0.8333, 0.2222, 0.8333, 0.2222, 0.9167, 0.6667, 0.625, 0.7222, 0.625, 0.7222, 0.6667, 0.6667, 0.6667, 0.2778, 0.8333, 0.2778, 0.75, 0.3333, 0.75, 0.3333, 0.8333, 0.8333, 0.75, 0.8333, 0.7083, 0.8889, 0.7083, 0.8889, 0.75, 0.8889, 0.75, 0.8889, 0.7083, 0.9444, 0.7083, 0.9444, 0.75, 0.1667, 0.75, 0.1667, 0.6667, 0.2222, 0.6667, 0.2222, 0.75, 0.2222, 1.0, 0.2222, 0.9167, 0.2778, 0.9167, 0.2778, 1.0, 1.0, 0.0, 1.0, 0.08333, 0.9444, 0.08333, 0.9444, 0.0, 0.05556, 0.5833, 0.05556, 0.5, 0.1111, 0.5, 0.1111, 0.5833, 0.8333, 0.5417, 0.8333, 0.5, 0.8889, 0.5, 0.8889, 0.5417, 1.0, 0.08333, 1.0, 0.1667, 0.9444, 0.1667, 0.9444, 0.08333, 0.7222, 0.7083, 0.7778, 0.7083, 0.7778, 0.75, 0.7222, 0.75, 0.7778, 0.5, 0.8333, 0.5, 0.8333, 0.5417, 0.7778, 0.5417, 0.6667, 0.7083, 0.7222, 0.7083, 0.7222, 0.75, 0.6667, 0.75, 0.8889, 0.5833, 0.8889, 0.5417, 0.9444, 0.5417, 0.9444, 0.5833, 0.7778, 0.5833, 0.7222, 0.5833, 0.7222, 0.5417, 0.7778, 0.5417, 0.9444, 0.3333, 0.9444, 0.4167, 0.8889, 0.4167, 0.8889, 0.3333, 0.9444, 0.25, 0.9444, 0.3333, 0.8889, 0.3333, 0.8889, 0.25, 0.9444, 0.1667, 0.9444, 0.25, 0.8889, 0.25, 0.8889, 0.1667, 0.6667, 0.25, 0.6667, 0.1667, 0.7222, 0.1667, 0.7222, 0.25, 1.0, 0.25, 1.0, 0.3333, 0.9444, 0.3333, 0.9444, 0.25, 0.8333, 0.25, 0.7778, 0.25, 0.7778, 0.1667, 0.8333, 0.1667, 0.2222, 0.75, 0.2222, 0.6667, 0.2778, 0.6667, 0.2778, 0.75, 0.7222, 0.5417, 0.6667, 0.5417, 0.6667, 0.5, 0.7222, 0.5, 0.8333, 0.5833, 0.8333, 0.5417, 0.8889, 0.5417, 0.8889, 0.5833, 1.656e-08, 0.5833, 1.788e-08, 0.5, 0.05556, 0.5, 0.05556, 0.5833, 0.6667, 0.08333, 0.6667, 2.98e-08, 0.7222, 2.98e-08, 0.7222, 0.08333, 0.9444, 0.0, 0.9444, 0.08333, 0.8889, 0.08333, 0.8889, 2.98e-08, 0.7222, 0.08333, 0.7222, 2.98e-08, 0.7778, 2.98e-08, 0.7778, 0.08333, 0.6667, 0.3333, 0.6667, 0.25, 0.7222, 0.25, 0.7222, 0.3333, 0.6667, 0.6667, 0.7222, 0.6667, 0.7222, 0.7083, 0.6667, 0.7083, 0.9444, 0.08333, 0.9444, 0.1667, 0.8889, 0.1667, 0.8889, 0.08333, 0.2222, 0.9167, 0.2222, 0.8333, 0.2778, 0.8333, 0.2778, 0.9167, 0.1667, 0.6667, 0.1667, 0.5833, 0.2222, 0.5833, 0.2222, 0.6667, 0.1667, 0.8333, 0.1667, 0.75, 0.2222, 0.75, 0.2222, 0.8333, 0.1667, 1.0, 0.1667, 0.9167, 0.2222, 0.9167, 0.2222, 1.0, 0.1111, 0.75, 0.1111, 0.6667, 0.1667, 0.6667, 0.1667, 0.75, 0.1111, 0.9167, 0.1111, 0.8333, 0.1667, 0.8333, 0.1667, 0.9167, 0.2778, 0.6667, 0.2778, 0.5833, 0.3333, 0.5833, 0.3333, 0.6667, 0.2222, 0.6667, 0.2222, 0.5833, 0.2778, 0.5833, 0.2778, 0.6667, 0.7222, 0.6667, 0.7778, 0.6667, 0.7778, 0.7083, 0.7222, 0.7083, 0.8889, 2.98e-08, 0.8889, 0.08333, 0.8333, 0.08333, 0.8333, 2.98e-08, 0.9444, 0.5417, 0.9444, 0.5, 1.0, 0.5, 1.0, 0.5417, 0.8333, 0.08333, 0.7778, 0.08333, 0.7778, 2.98e-08, 0.8333, 2.98e-08, 0.6667, 0.4167, 0.6667, 0.3333, 0.7222, 0.3333, 0.7222, 0.4167, 0.8889, 0.4167, 0.8889, 0.5, 0.8333, 0.5, 0.8333, 0.4167, 0.6667, 0.5, 0.6667, 0.4167, 0.7222, 0.4167, 0.7222, 0.5, 0.9444, 0.4167, 0.9444, 0.5, 0.8889, 0.5, 0.8889, 0.4167, 0.7222, 0.1667, 0.7222, 0.08333, 0.7778, 0.08333, 0.7778, 0.1667, 1.0, 0.4167, 1.0, 0.5, 0.9444, 0.5, 0.9444, 0.4167, 0.7222, 0.25, 0.7222, 0.1667, 0.7778, 0.1667, 0.7778, 0.25, 0.2222, 0.5833, 0.2222, 0.5, 0.2778, 0.5, 0.2778, 0.5833, 0.7222, 0.3333, 0.7222, 0.25, 0.7778, 0.25, 0.7778, 0.3333, 0.1667, 0.5833, 0.1667, 0.5, 0.2222, 0.5, 0.2222, 0.5833, 0.7222, 0.4167, 0.7222, 0.3333, 0.7778, 0.3333, 0.7778, 0.4167, 0.1111, 0.5833, 0.1111, 0.5, 0.1667, 0.5, 0.1667, 0.5833, 0.7222, 0.5, 0.7222, 0.4167, 0.7778, 0.4167, 0.7778, 0.5, 0.9444, 0.5833, 0.9444, 0.5417, 1.0, 0.5417, 1.0, 0.5833, 0.8333, 0.1667, 0.7778, 0.1667, 0.7778, 0.08333, 0.8333, 0.08333, 0.7222, 0.5833, 0.6667, 0.5833, 0.6667, 0.5417, 0.7222, 0.5417, 0.8333, 0.3333, 0.7778, 0.3333, 0.7778, 0.25, 0.8333, 0.25, 0.2778, 0.5833, 0.2778, 0.5, 0.3333, 0.5, 0.3333, 0.5833, 0.2222, 0.8333, 0.2222, 0.75, 0.2778, 0.75, 0.2778, 0.8333, 0.6667, 0.1667, 0.6667, 0.08333, 0.7222, 0.08333, 0.7222, 0.1667, 0.0, 1.0, 1.126e-08, 0.9167, 0.05556, 0.9167, 0.05556, 1.0, 1.126e-08, 0.9167, 1.258e-08, 0.8333, 0.05556, 0.8333, 0.05556, 0.9167, 1.258e-08, 0.8333, 1.391e-08, 0.75, 0.05556, 0.75, 0.05556, 0.8333, 1.391e-08, 0.75, 1.523e-08, 0.6667, 0.05556, 0.6667, 0.05556, 0.75, 1.523e-08, 0.6667, 1.656e-08, 0.5833, 0.05556, 0.5833, 0.05556, 0.6667, 0.05556, 1.0, 0.05556, 0.9167, 0.1111, 0.9167, 0.1111, 1.0, 0.05556, 0.9167, 0.05556, 0.8333, 0.1111, 0.8333, 0.1111, 0.9167, 0.05556, 0.8333, 0.05556, 0.75, 0.1111, 0.75, 0.1111, 0.8333, 0.05556, 0.75, 0.05556, 0.6667, 0.1111, 0.6667, 0.1111, 0.75, 0.05556, 0.6667, 0.05556, 0.5833, 0.1111, 0.5833, 0.1111, 0.6667])
me_cube_002.use_remesh_preserve_volume = False
me_cube_002.use_remesh_preserve_attributes = False
me_cube_002.use_mirror_vertex_groups = False
me_cube_002.update()
me_cube_003 = bpy.data.meshes.new('Cube.003')
me_cube_003.from_pydata([(-1.0, -1.0, -1.0), (-1.0, -1.0, 1.0), (-1.0, 1.0, -1.0), (-1.0, 1.0, 1.0), (1.0, -1.0, -1.0), (1.0, -1.0, 1.0), (1.0, 1.0, -1.0), (1.0, 1.0, 1.0), (0.0, 1.0, -1.0), (0.0, 1.0, 1.0), (0.0, -1.0, -1.0), (0.0, -1.0, 1.0), (-1.0, 0.0, -1.0), (-1.0, 0.0, 1.0), (1.0, 0.0, -1.0), (1.0, 0.0, 1.0), (0.0, 0.0, 1.0), (-1.0, -1.0, 0.4077), (-1.0, 1.0, 0.4077), (1.0, 1.0, 0.4077), (1.0, -1.0, 0.4077), (0.0, -1.0, 0.4077), (0.0, 1.0, 0.4077), (1.0, 0.0, 0.4077), (-1.0, 0.0, 0.4077), (-0.1667, 1.0, -1.0), (-0.3333, 1.0, -1.0), (-0.5, 1.0, -1.0), (-0.6667, 1.0, -1.0), (-0.7118, 1.0, -1.0), (-0.1667, -1.0, 1.0), (-0.3333, -1.0, 1.0), (-0.5, -1.0, 1.0), (-0.6667, -1.0, 1.0), (-0.7118, -1.0, 1.0), (-0.7118, 1.0, 1.0), (-0.6667, 1.0, 1.0), (-0.5, 1.0, 1.0), (-0.3333, 1.0, 1.0), (-0.1667, 1.0, 1.0), (-0.7118, -1.0, -1.0), (-0.6667, -1.0, -1.0), (-0.5, -1.0, -1.0), (-0.3333, -1.0, -1.0), (-0.1667, -1.0, -1.0), (-0.7118, 0.0, 1.0), (-0.6667, 0.0, 1.0), (-0.5, 0.0, 1.0), (-0.3333, 0.0, 1.0), (-0.1667, 0.0, 1.0), (-0.7118, 1.0, 0.4077), (-0.6667, 1.0, 0.4077), (-0.5, 1.0, 0.4077), (-0.3333, 1.0, 0.4077), (-0.1667, 1.0, 0.4077), (-0.1667, -1.0, 0.4077), (-0.3333, -1.0, 0.4077), (-0.5, -1.0, 0.4077), (-0.6667, -1.0, 0.4077), (-0.7118, -1.0, 0.4077), (-1.0, -0.1667, -1.0), (-1.0, -0.3333, -1.0), (-1.0, -0.5, -1.0), (-1.0, -0.6667, -1.0), (-1.0, -0.7109, -1.0), (1.0, -0.1667, 1.0), (1.0, -0.3333, 1.0), (1.0, -0.5, 1.0), (1.0, -0.6667, 1.0), (1.0, -0.7109, 1.0), (0.0, -0.1667, 1.0), (0.0, -0.3333, 1.0), (0.0, -0.5, 1.0), (0.0, -0.6667, 1.0), (0.0, -0.7109, 1.0), (-1.0, -0.7109, 1.0), (-1.0, -0.6667, 1.0), (-1.0, -0.5, 1.0), (-1.0, -0.3333, 1.0), (-1.0, -0.1667, 1.0), (1.0, -0.7109, -1.0), (1.0, -0.6667, -1.0), (1.0, -0.5, -1.0), (1.0, -0.3333, -1.0), (1.0, -0.1667, -1.0), (-1.0, -0.7109, 0.4077), (-1.0, -0.6667, 0.4077), (-1.0, -0.5, 0.4077), (-1.0, -0.3333, 0.4077), (-1.0, -0.1667, 0.4077), (1.0, -0.1667, 0.4077), (1.0, -0.3333, 0.4077), (1.0, -0.5, 0.4077), (1.0, -0.6667, 0.4077), (1.0, -0.7109, 0.4077), (-0.1667, -0.1667, 1.0), (-0.1667, -0.3333, 1.0), (-0.1667, -0.5, 1.0), (-0.1667, -0.6667, 1.0), (-0.1667, -0.7109, 1.0), (-0.3333, -0.1667, 1.0), (-0.3333, -0.3333, 1.0), (-0.3333, -0.5, 1.0), (-0.3333, -0.6667, 1.0), (-0.3333, -0.7109, 1.0), (-0.5, -0.1667, 1.0), (-0.5, -0.3333, 1.0), (-0.5, -0.5, 1.0), (-0.5, -0.6667, 1.0), (-0.5, -0.7109, 1.0), (-0.6667, -0.1667, 1.0), (-0.6667, -0.3333, 1.0), (-0.6667, -0.5, 1.0), (-0.6667, -0.6667, 1.0), (-0.6667, -0.7109, 1.0), (-0.7118, -0.1667, 1.0), (-0.7118, -0.3333, 1.0), (-0.7118, -0.5, 1.0), (-0.7118, -0.6667, 1.0), (-0.7118, -0.7109, 1.0), (-1.0, 0.1667, 1.0), (-1.0, 0.3333, 1.0), (-1.0, 0.5, 1.0), (-0.5, 0.8333, 1.0), (-1.0, 0.8333, -0.959), (1.0, 0.1667, -1.0), (1.0, 0.3333, -1.0), (1.0, 0.5, -1.0), (-0.3333, 0.6667, 1.0), (-1.0, 0.6667, -0.959), (1.0, 0.6667, -0.959), (-0.3333, 0.8333, 1.0), (-1.0, 0.5, -1.0), (-1.0, 0.3333, -1.0), (-1.0, 0.1667, -1.0), (1.0, 0.8333, -0.959), (-0.1667, 0.6667, 1.0), (1.0, 0.5, 1.0), (1.0, 0.3333, 1.0), (1.0, 0.1667, 1.0), (0.1667, 0.6667, 1.0), (-0.1667, 0.8333, 1.0), (0.0, 0.5, 1.0), (0.0, 0.3333, 1.0), (0.0, 0.1667, 1.0), (0.1667, 0.8333, 1.0), (-1.0, 0.8333, 0.4077), (1.0, 0.5, 0.4077), (1.0, 0.3333, 0.4077), (1.0, 0.1667, 0.4077), (-1.0, 0.1667, 0.4077), (-1.0, 0.3333, 0.4077), (-1.0, 0.5, 0.4077), (-1.0, 0.6667, 0.4077), (0.3333, 0.6667, 1.0), (0.3333, 0.8333, 1.0), (1.0, 0.6667, 0.4077), (-0.1667, 0.5, 1.0), (-0.1667, 0.3333, 1.0), (-0.1667, 0.1667, 1.0), (0.5, 0.6667, 1.0), (1.0, 0.8333, 0.4077), (-0.3333, 0.5, 1.0), (-0.3333, 0.3333, 1.0), (-0.3333, 0.1667, 1.0), (0.5, 0.8333, 1.0), (0.0, 0.6667, 1.0), (-0.5, 0.5, 1.0), (-0.5, 0.3333, 1.0), (-0.5, 0.1667, 1.0), (0.6667, 0.6667, 1.0), (0.0, 0.8333, 1.0), (-0.6667, 0.5, 1.0), (-0.6667, 0.3333, 1.0), (-0.6667, 0.1667, 1.0), (0.6667, 0.8333, 1.0), (1.0, 0.6667, 1.0), (-0.7118, 0.5, 1.0), (-0.7118, 0.3333, 1.0), (-0.7118, 0.1667, 1.0), (0.1667, 1.0, 1.0), (0.3333, 1.0, 1.0), (0.5, 1.0, 1.0), (0.6667, 1.0, 1.0), (0.7109, 1.0, 1.0), (0.1667, -1.0, -1.0), (0.3333, -1.0, -1.0), (0.5, -1.0, -1.0), (0.6667, -1.0, -1.0), (0.723, -1.0, -1.0), (1.0, -1.0, -0.04785), (1.0, 1.0, -0.5034), (1.0, 1.0, -0.04785), (-1.0, 1.0, -0.5034), (-1.0, 1.0, -0.04785), (0.7109, -1.0, 1.0), (0.6667, -1.0, 1.0), (0.5, -1.0, 1.0), (0.3333, -1.0, 1.0), (0.1667, -1.0, 1.0), (0.1667, 0.0, 1.0), (0.3333, 0.0, 1.0), (0.5, 0.0, 1.0), (0.6667, 0.0, 1.0), (0.7109, 0.0, 1.0), (0.7109, -1.0, 0.4077), (0.6667, -1.0, 0.4077), (0.5, -1.0, 0.4077), (0.3333, -1.0, 0.4077), (0.1667, -1.0, 0.4077), (1.0, 0.8333, -0.5034), (1.0, 0.8333, -0.04785), (1.0, 0.6667, -0.5034), (1.0, 0.6667, -0.04785), (-1.0, 0.6667, -0.5034), (0.1667, -0.1667, 1.0), (0.3333, -0.1667, 1.0), (0.5, -0.1667, 1.0), (0.6667, -0.1667, 1.0), (0.7109, -0.1667, 1.0), (0.1667, -0.3333, 1.0), (0.3333, -0.3333, 1.0), (0.5, -0.3333, 1.0), (0.6667, -0.3333, 1.0), (0.7109, -0.3333, 1.0), (0.1667, -0.5, 1.0), (0.3333, -0.5, 1.0), (0.5, -0.5, 1.0), (0.6667, -0.5, 1.0), (0.7109, -0.5, 1.0), (0.1667, -0.6667, 1.0), (0.3333, -0.6667, 1.0), (0.5, -0.6667, 1.0), (0.6667, -0.6667, 1.0), (0.7109, -0.6667, 1.0), (0.1667, -0.7109, 1.0), (0.3333, -0.7109, 1.0), (0.5, -0.7109, 1.0), (0.6667, -0.7109, 1.0), (0.7109, -0.7109, 1.0), (0.7109, 0.6667, 1.0), (0.7109, 0.8333, 1.0), (-0.7118, 0.6667, 1.0), (-0.7118, 0.8333, 1.0), (-0.6667, 0.6667, 1.0), (1.0, 0.8333, 1.0), (-1.0, 0.6667, -1.0), (-1.0, 0.8333, -1.0), (1.0, 0.8333, -1.0), (1.0, 0.6667, -1.0), (0.1667, 0.5, 1.0), (0.3333, 0.5, 1.0), (0.5, 0.5, 1.0), (0.6667, 0.5, 1.0), (0.7109, 0.5, 1.0), (0.1667, 0.3333, 1.0), (0.3333, 0.3333, 1.0), (0.5, 0.3333, 1.0), (0.6667, 0.3333, 1.0), (0.7109, 0.3333, 1.0), (0.1667, 0.1667, 1.0), (0.3333, 0.1667, 1.0), (0.5, 0.1667, 1.0), (0.6667, 0.1667, 1.0), (0.7109, 0.1667, 1.0), (-1.0, 1.0, -0.959), (1.0, 1.0, -0.959), (1.0, -1.0, -0.959), (0.0, -1.0, -0.959), (0.0, 1.0, -0.959), (1.0, 0.0, -0.959), (-1.0, 0.0, -0.959), (-1.0, -1.0, -0.959), (-0.1667, -1.0, -0.959), (-0.3333, -1.0, -0.959), (-0.5, -1.0, -0.959), (-0.6667, -1.0, -0.959), (-0.7118, -1.0, -0.959), (-0.7118, 1.0, -0.959), (-0.6667, 1.0, -0.959), (-0.5, 1.0, -0.959), (-0.3333, 1.0, -0.959), (-0.1667, 1.0, -0.959), (1.0, -0.1667, -0.959), (1.0, -0.3333, -0.959), (1.0, -0.5, -0.959), (1.0, -0.6667, -0.959), (1.0, -0.7109, -0.959), (-1.0, -0.7109, -0.959), (-1.0, -0.6667, -0.959), (-1.0, -0.5, -0.959), (-1.0, -0.3333, -0.959), (-1.0, -0.1667, -0.959), (-1.0, 0.1667, -0.959), (-1.0, 0.3333, -0.959), (-1.0, 0.5, -0.959), (-1.0, 0.8333, 1.0), (-0.6667, 0.8333, 1.0), (-0.5, 0.6667, 1.0), (-1.0, 0.6667, 1.0), (1.0, 0.5, -0.959), (1.0, 0.3333, -0.959), (1.0, 0.1667, -0.959), (-1.0, 0.6667, -0.04785), (-1.0, 0.8333, -0.5034), (-1.0, 0.8333, -0.04785), (-1.0, -1.0, -0.04785), (-1.0, -1.0, -0.5034), (0.7213, -1.0, -0.959), (0.6667, -1.0, -0.959), (0.5, -1.0, -0.959), (0.3333, -1.0, -0.959), (0.1667, -1.0, -0.959), (1.0, -1.0, -0.5034), (0.0, -1.0, -0.04785), (0.0, -1.0, -0.5034), (0.0, 1.0, -0.04785), (0.0, 1.0, -0.5034), (1.0, 0.0, -0.04785), (1.0, 0.0, -0.5034), (-1.0, 0.0, -0.04785), (-1.0, 0.0, -0.5034), (-0.1667, -1.0, -0.04785), (-0.1667, -1.0, -0.5034), (-0.3333, -1.0, -0.04785), (-0.3333, -1.0, -0.5034), (-0.5, -1.0, -0.04785), (-0.5, -1.0, -0.5034), (-0.6667, -1.0, -0.04785), (-0.6667, -1.0, -0.5034), (-0.7118, -1.0, -0.04785), (-0.7118, -1.0, -0.5034), (-0.7118, 1.0, -0.04785), (-0.7118, 1.0, -0.5034), (-0.6667, 1.0, -0.04785), (-0.6667, 1.0, -0.5034), (-0.5, 1.0, -0.04785), (-0.5, 1.0, -0.5034), (-0.3333, 1.0, -0.04785), (-0.3333, 1.0, -0.5034), (-0.1667, 1.0, -0.04785), (-0.1667, 1.0, -0.5034), (1.0, -0.1667, -0.04785), (1.0, -0.1667, -0.5034), (1.0, -0.3333, -0.04785), (1.0, -0.3333, -0.5034), (1.0, -0.5, -0.04785), (1.0, -0.5, -0.5034), (1.0, -0.6667, -0.04785), (1.0, -0.6667, -0.5034), (1.0, -0.7109, -0.04785), (1.0, -0.7109, -0.5034), (-1.0, -0.7109, -0.04785), (-1.0, -0.7109, -0.5034), (-1.0, -0.6667, -0.04785), (-1.0, -0.6667, -0.5034), (-1.0, -0.5, -0.04785), (-1.0, -0.5, -0.5034), (-1.0, -0.3333, -0.04785), (-1.0, -0.3333, -0.5034), (-1.0, -0.1667, -0.04785), (-1.0, -0.1667, -0.5034), (-1.0, 0.1667, -0.04785), (-1.0, 0.1667, -0.5034), (-1.0, 0.3333, -0.04785), (-1.0, 0.3333, -0.5034), (-1.0, 0.5, -0.04785), (-1.0, 0.5, -0.5034), (1.0, 0.5, -0.04785), (1.0, 0.5, -0.5034), (1.0, 0.3333, -0.04785), (1.0, 0.3333, -0.5034), (1.0, 0.1667, -0.04785), (1.0, 0.1667, -0.5034), (0.7144, -1.0, -0.04785), (0.7178, -1.0, -0.5034), (0.6667, -1.0, -0.04785), (0.6667, -1.0, -0.5034), (0.5, -1.0, -0.04785), (0.5, -1.0, -0.5034), (0.3333, -1.0, -0.04785), (0.3333, -1.0, -0.5034), (0.1667, -1.0, -0.04785), (0.1667, -1.0, -0.5034)], [], [(175, 165, 160, 170), (211, 213, 212, 210), (94, 69, 5, 20), (59, 34, 1, 17), (119, 75, 1, 34), (235, 74, 11, 199), (209, 199, 11, 21), (54, 39, 9, 22), (260, 144, 16, 200), (179, 120, 13, 45), (149, 139, 15, 23), (89, 79, 13, 24), (360, 89, 24, 320), (372, 149, 23, 318), (340, 54, 22, 316), (382, 209, 21, 314), (330, 59, 17, 306), (350, 94, 20, 190), (161, 156, 213, 211), (248, 135, 130, 249), (314, 21, 55, 322), (322, 55, 56, 324), (324, 56, 57, 326), (326, 57, 58, 328), (328, 58, 59, 330), (194, 18, 50, 332), (332, 50, 51, 334), (334, 51, 52, 336), (336, 52, 53, 338), (338, 53, 54, 340), (144, 159, 49, 16), (159, 164, 48, 49), (164, 169, 47, 48), (169, 174, 46, 47), (174, 179, 45, 46), (18, 3, 35, 50), (50, 35, 36, 51), (51, 36, 37, 52), (52, 37, 38, 53), (53, 38, 39, 54), (74, 99, 30, 11), (99, 104, 31, 30), (104, 109, 32, 31), (109, 114, 33, 32), (114, 119, 34, 33), (21, 11, 30, 55), (55, 30, 31, 56), (56, 31, 32, 57), (57, 32, 33, 58), (58, 33, 34, 59), (46, 45, 115, 110), (110, 115, 116, 111), (111, 116, 117, 112), (112, 117, 118, 113), (113, 118, 119, 114), (47, 46, 110, 105), (105, 110, 111, 106), (106, 111, 112, 107), (107, 112, 113, 108), (108, 113, 114, 109), (48, 47, 105, 100), (100, 105, 106, 101), (101, 106, 107, 102), (102, 107, 108, 103), (103, 108, 109, 104), (49, 48, 100, 95), (95, 100, 101, 96), (96, 101, 102, 97), (97, 102, 103, 98), (98, 103, 104, 99), (16, 49, 95, 70), (70, 95, 96, 71), (71, 96, 97, 72), (72, 97, 98, 73), (73, 98, 99, 74), (318, 23, 90, 342), (342, 90, 91, 344), (344, 91, 92, 346), (346, 92, 93, 348), (348, 93, 94, 350), (306, 17, 85, 352), (352, 85, 86, 354), (354, 86, 87, 356), (356, 87, 88, 358), (358, 88, 89, 360), (17, 1, 75, 85), (85, 75, 76, 86), (86, 76, 77, 87), (87, 77, 78, 88), (88, 78, 79, 89), (200, 16, 70, 215), (215, 70, 71, 220), (220, 71, 72, 225), (225, 72, 73, 230), (230, 73, 74, 235), (45, 13, 79, 115), (115, 79, 78, 116), (116, 78, 77, 117), (117, 77, 76, 118), (118, 76, 75, 119), (23, 15, 65, 90), (90, 65, 66, 91), (91, 66, 67, 92), (92, 67, 68, 93), (93, 68, 69, 94), (155, 145, 140, 154), (152, 153, 303, 366), (244, 172, 167, 298), (172, 177, 178, 173), (173, 178, 179, 174), (181, 180, 145, 155), (297, 244, 298, 123), (298, 167, 162, 128), (167, 172, 173, 168), (168, 173, 174, 169), (171, 166, 140, 145), (36, 297, 123, 37), (128, 162, 157, 136), (162, 167, 168, 163), (163, 168, 169, 164), (9, 171, 145, 180), (123, 298, 128, 131), (136, 157, 142, 166), (157, 162, 163, 158), (158, 163, 164, 159), (299, 296, 146, 153), (37, 123, 131, 38), (124, 265, 2, 247), (142, 157, 158, 143), (143, 158, 159, 144), (320, 24, 150, 362), (362, 150, 151, 364), (364, 151, 152, 366), (212, 369, 300, 130), (3, 296, 243, 35), (242, 177, 172, 244), (245, 241, 240, 176), (6, 266, 135, 248), (368, 147, 148, 370), (370, 148, 149, 372), (367, 214, 129, 295), (141, 136, 166, 171), (299, 122, 177, 242), (147, 137, 138, 148), (148, 138, 139, 149), (241, 175, 170, 240), (39, 141, 171, 9), (176, 240, 254, 137), (177, 122, 121, 178), (178, 121, 120, 179), (183, 182, 165, 175), (210, 212, 130, 135), (154, 140, 250, 251), (250, 142, 143, 255), (255, 143, 144, 260), (24, 13, 120, 150), (150, 120, 121, 151), (151, 121, 122, 152), (166, 142, 250, 140), (295, 129, 246, 132), (138, 259, 264, 139), (259, 258, 263, 264), (258, 257, 262, 263), (257, 256, 261, 262), (256, 255, 260, 261), (137, 254, 259, 138), (254, 253, 258, 259), (253, 252, 257, 258), (252, 251, 256, 257), (251, 250, 255, 256), (296, 3, 18, 146), (304, 193, 265, 124), (240, 170, 253, 254), (170, 160, 252, 253), (160, 154, 251, 252), (184, 183, 175, 241), (7, 245, 161, 19), (245, 176, 156, 161), (182, 181, 155, 165), (165, 155, 154, 160), (129, 124, 247, 246), (296, 299, 242, 243), (35, 243, 297, 36), (243, 242, 244, 297), (191, 210, 135, 266), (68, 234, 239, 69), (234, 233, 238, 239), (233, 232, 237, 238), (232, 231, 236, 237), (231, 230, 235, 236), (67, 229, 234, 68), (229, 228, 233, 234), (228, 227, 232, 233), (227, 226, 231, 232), (226, 225, 230, 231), (66, 224, 229, 67), (224, 223, 228, 229), (223, 222, 227, 228), (222, 221, 226, 227), (221, 220, 225, 226), (65, 219, 224, 66), (219, 218, 223, 224), (218, 217, 222, 223), (217, 216, 221, 222), (216, 215, 220, 221), (15, 204, 219, 65), (204, 203, 218, 219), (203, 202, 217, 218), (202, 201, 216, 217), (201, 200, 215, 216), (305, 194, 193, 304), (146, 18, 194, 305), (192, 211, 210, 191), (19, 161, 211, 192), (313, 190, 374, 375), (190, 20, 205, 374), (374, 205, 206, 376), (376, 206, 207, 378), (378, 207, 208, 380), (380, 208, 209, 382), (139, 264, 204, 15), (264, 263, 203, 204), (263, 262, 202, 203), (262, 261, 201, 202), (261, 260, 200, 201), (20, 5, 195, 205), (205, 195, 196, 206), (206, 196, 197, 207), (207, 197, 198, 208), (208, 198, 199, 209), (69, 239, 195, 5), (239, 238, 196, 195), (238, 237, 197, 196), (237, 236, 198, 197), (236, 235, 199, 198), (267, 313, 375, 308), (375, 374, 376, 377), (308, 375, 377, 309), (377, 376, 378, 379), (309, 377, 379, 310), (186, 311, 312, 185), (187, 310, 311, 186), (188, 309, 310, 187), (189, 308, 309, 188), (4, 267, 308, 189), (379, 378, 380, 381), (310, 379, 381, 311), (381, 380, 382, 383), (311, 381, 383, 312), (303, 305, 304, 214), (126, 301, 302, 125), (127, 300, 301, 126), (176, 137, 147, 156), (214, 304, 124, 129), (38, 131, 141, 39), (122, 299, 153, 152), (249, 130, 300, 127), (133, 294, 295, 132), (134, 293, 294, 133), (12, 271, 293, 134), (61, 291, 292, 60), (62, 290, 291, 61), (63, 289, 290, 62), (64, 288, 289, 63), (0, 272, 288, 64), (81, 286, 287, 80), (82, 285, 286, 81), (83, 284, 285, 82), (84, 283, 284, 83), (14, 270, 283, 84), (26, 281, 282, 25), (27, 280, 281, 26), (28, 279, 280, 27), (29, 278, 279, 28), (2, 265, 278, 29), (41, 276, 277, 40), (42, 275, 276, 41), (43, 274, 275, 42), (44, 273, 274, 43), (10, 268, 273, 44), (131, 128, 136, 141), (153, 146, 305, 303), (80, 287, 267, 4), (40, 277, 272, 0), (185, 312, 268, 10), (25, 282, 269, 8), (125, 302, 270, 14), (60, 292, 271, 12), (7, 184, 241, 245), (366, 303, 214, 367), (301, 371, 373, 302), (371, 370, 372, 373), (300, 369, 371, 301), (369, 368, 370, 371), (156, 147, 368, 213), (213, 368, 369, 212), (294, 365, 367, 295), (365, 364, 366, 367), (293, 363, 365, 294), (363, 362, 364, 365), (271, 321, 363, 293), (321, 320, 362, 363), (291, 359, 361, 292), (359, 358, 360, 361), (290, 357, 359, 291), (357, 356, 358, 359), (289, 355, 357, 290), (355, 354, 356, 357), (288, 353, 355, 289), (353, 352, 354, 355), (272, 307, 353, 288), (307, 306, 352, 353), (286, 349, 351, 287), (349, 348, 350, 351), (285, 347, 349, 286), (347, 346, 348, 349), (284, 345, 347, 285), (345, 344, 346, 347), (283, 343, 345, 284), (343, 342, 344, 345), (270, 319, 343, 283), (319, 318, 342, 343), (281, 339, 341, 282), (339, 338, 340, 341), (280, 337, 339, 281), (337, 336, 338, 339), (279, 335, 337, 280), (335, 334, 336, 337), (278, 333, 335, 279), (333, 332, 334, 335), (265, 193, 333, 278), (193, 194, 332, 333), (276, 329, 331, 277), (329, 328, 330, 331), (275, 327, 329, 276), (327, 326, 328, 329), (274, 325, 327, 275), (325, 324, 326, 327), (273, 323, 325, 274), (323, 322, 324, 325), (268, 315, 323, 273), (315, 314, 322, 323), (287, 351, 313, 267), (351, 350, 190, 313), (277, 331, 307, 272), (331, 330, 306, 307), (312, 383, 315, 268), (383, 382, 314, 315), (282, 341, 317, 269), (341, 340, 316, 317), (302, 373, 319, 270), (373, 372, 318, 319), (292, 361, 321, 271), (361, 360, 320, 321)])
me_cube_003.polygons.foreach_set('use_smooth', [True] * 354)
_uv = me_cube_003.uv_layers.new(name='UVMap')
_uv.uv.foreach_set('vector', [0.6667, 0.5208, 0.6875, 0.5208, 0.6875, 0.5417, 0.6667, 0.5417, 0.494, 0.5208, 0.494, 0.5417, 0.4371, 0.5417, 0.4371, 0.5208, 0.551, 0.7139, 0.625, 0.7139, 0.625, 0.75, 0.551, 0.75, 0.551, 0.964, 0.625, 0.964, 0.625, 1.0, 0.551, 1.0, 0.839, 0.7139, 0.875, 0.7139, 0.875, 0.75, 0.839, 0.75, 0.7292, 0.7139, 0.75, 0.7139, 0.75, 0.75, 0.7292, 0.75, 0.551, 0.8542, 0.625, 0.8542, 0.625, 0.875, 0.551, 0.875, 0.551, 0.3542, 0.625, 0.3542, 0.625, 0.375, 0.551, 0.375, 0.7292, 0.6042, 0.75, 0.6042, 0.75, 0.625, 0.7292, 0.625, 0.839, 0.6042, 0.875, 0.6042, 0.875, 0.625, 0.839, 0.625, 0.551, 0.6042, 0.625, 0.6042, 0.625, 0.625, 0.551, 0.625, 0.551, 0.1042, 0.625, 0.1042, 0.625, 0.125, 0.551, 0.125, 0.494, 0.1042, 0.551, 0.1042, 0.551, 0.125, 0.494, 0.125, 0.494, 0.6042, 0.551, 0.6042, 0.551, 0.625, 0.494, 0.625, 0.494, 0.3542, 0.551, 0.3542, 0.551, 0.375, 0.494, 0.375, 0.494, 0.8542, 0.551, 0.8542, 0.551, 0.875, 0.494, 0.875, 0.494, 0.964, 0.551, 0.964, 0.551, 1.0, 0.494, 1.0, 0.494, 0.7139, 0.551, 0.7139, 0.551, 0.75, 0.494, 0.75, 0.551, 0.5208, 0.551, 0.5417, 0.494, 0.5417, 0.494, 0.5208, 0.375, 0.5208, 0.3801, 0.5208, 0.3801, 0.5417, 0.375, 0.5417, 0.494, 0.875, 0.551, 0.875, 0.551, 0.8958, 0.494, 0.8958, 0.494, 0.8958, 0.551, 0.8958, 0.551, 0.9167, 0.494, 0.9167, 0.494, 0.9167, 0.551, 0.9167, 0.551, 0.9375, 0.494, 0.9375, 0.494, 0.9375, 0.551, 0.9375, 0.551, 0.9583, 0.494, 0.9583, 0.494, 0.9583, 0.551, 0.9583, 0.551, 0.964, 0.494, 0.964, 0.494, 0.25, 0.551, 0.25, 0.551, 0.286, 0.494, 0.286, 0.494, 0.286, 0.551, 0.286, 0.551, 0.2917, 0.494, 0.2917, 0.494, 0.2917, 0.551, 0.2917, 0.551, 0.3125, 0.494, 0.3125, 0.494, 0.3125, 0.551, 0.3125, 0.551, 0.3333, 0.494, 0.3333, 0.494, 0.3333, 0.551, 0.3333, 0.551, 0.3542, 0.494, 0.3542, 0.75, 0.6042, 0.7708, 0.6042, 0.7708, 0.625, 0.75, 0.625, 0.7708, 0.6042, 0.7917, 0.6042, 0.7917, 0.625, 0.7708, 0.625, 0.7917, 0.6042, 0.8125, 0.6042, 0.8125, 0.625, 0.7917, 0.625, 0.8125, 0.6042, 0.8333, 0.6042, 0.8333, 0.625, 0.8125, 0.625, 0.8333, 0.6042, 0.839, 0.6042, 0.839, 0.625, 0.8333, 0.625, 0.551, 0.25, 0.625, 0.25, 0.625, 0.286, 0.551, 0.286, 0.551, 0.286, 0.625, 0.286, 0.625, 0.2917, 0.551, 0.2917, 0.551, 0.2917, 0.625, 0.2917, 0.625, 0.3125, 0.551, 0.3125, 0.551, 0.3125, 0.625, 0.3125, 0.625, 0.3333, 0.551, 0.3333, 0.551, 0.3333, 0.625, 0.3333, 0.625, 0.3542, 0.551, 0.3542, 0.75, 0.7139, 0.7708, 0.7139, 0.7708, 0.75, 0.75, 0.75, 0.7708, 0.7139, 0.7917, 0.7139, 0.7917, 0.75, 0.7708, 0.75, 0.7917, 0.7139, 0.8125, 0.7139, 0.8125, 0.75, 0.7917, 0.75, 0.8125, 0.7139, 0.8333, 0.7139, 0.8333, 0.75, 0.8125, 0.75, 0.8333, 0.7139, 0.839, 0.7139, 0.839, 0.75, 0.8333, 0.75, 0.551, 0.875, 0.625, 0.875, 0.625, 0.8958, 0.551, 0.8958, 0.551, 0.8958, 0.625, 0.8958, 0.625, 0.9167, 0.551, 0.9167, 0.551, 0.9167, 0.625, 0.9167, 0.625, 0.9375, 0.551, 0.9375, 0.551, 0.9375, 0.625, 0.9375, 0.625, 0.9583, 0.551, 0.9583, 0.551, 0.9583, 0.625, 0.9583, 0.625, 0.964, 0.551, 0.964, 0.8333, 0.625, 0.839, 0.625, 0.839, 0.6458, 0.8333, 0.6458, 0.8333, 0.6458, 0.839, 0.6458, 0.839, 0.6667, 0.8333, 0.6667, 0.8333, 0.6667, 0.839, 0.6667, 0.839, 0.6875, 0.8333, 0.6875, 0.8333, 0.6875, 0.839, 0.6875, 0.839, 0.7083, 0.8333, 0.7083, 0.8333, 0.7083, 0.839, 0.7083, 0.839, 0.7139, 0.8333, 0.7139, 0.8125, 0.625, 0.8333, 0.625, 0.8333, 0.6458, 0.8125, 0.6458, 0.8125, 0.6458, 0.8333, 0.6458, 0.8333, 0.6667, 0.8125, 0.6667, 0.8125, 0.6667, 0.8333, 0.6667, 0.8333, 0.6875, 0.8125, 0.6875, 0.8125, 0.6875, 0.8333, 0.6875, 0.8333, 0.7083, 0.8125, 0.7083, 0.8125, 0.7083, 0.8333, 0.7083, 0.8333, 0.7139, 0.8125, 0.7139, 0.7917, 0.625, 0.8125, 0.625, 0.8125, 0.6458, 0.7917, 0.6458, 0.7917, 0.6458, 0.8125, 0.6458, 0.8125, 0.6667, 0.7917, 0.6667, 0.7917, 0.6667, 0.8125, 0.6667, 0.8125, 0.6875, 0.7917, 0.6875, 0.7917, 0.6875, 0.8125, 0.6875, 0.8125, 0.7083, 0.7917, 0.7083, 0.7917, 0.7083, 0.8125, 0.7083, 0.8125, 0.7139, 0.7917, 0.7139, 0.7708, 0.625, 0.7917, 0.625, 0.7917, 0.6458, 0.7708, 0.6458, 0.7708, 0.6458, 0.7917, 0.6458, 0.7917, 0.6667, 0.7708, 0.6667, 0.7708, 0.6667, 0.7917, 0.6667, 0.7917, 0.6875, 0.7708, 0.6875, 0.7708, 0.6875, 0.7917, 0.6875, 0.7917, 0.7083, 0.7708, 0.7083, 0.7708, 0.7083, 0.7917, 0.7083, 0.7917, 0.7139, 0.7708, 0.7139, 0.75, 0.625, 0.7708, 0.625, 0.7708, 0.6458, 0.75, 0.6458, 0.75, 0.6458, 0.7708, 0.6458, 0.7708, 0.6667, 0.75, 0.6667, 0.75, 0.6667, 0.7708, 0.6667, 0.7708, 0.6875, 0.75, 0.6875, 0.75, 0.6875, 0.7708, 0.6875, 0.7708, 0.7083, 0.75, 0.7083, 0.75, 0.7083, 0.7708, 0.7083, 0.7708, 0.7139, 0.75, 0.7139, 0.494, 0.625, 0.551, 0.625, 0.551, 0.6458, 0.494, 0.6458, 0.494, 0.6458, 0.551, 0.6458, 0.551, 0.6667, 0.494, 0.6667, 0.494, 0.6667, 0.551, 0.6667, 0.551, 0.6875, 0.494, 0.6875, 0.494, 0.6875, 0.551, 0.6875, 0.551, 0.7083, 0.494, 0.7083, 0.494, 0.7083, 0.551, 0.7083, 0.551, 0.7139, 0.494, 0.7139, 0.494, 0.0, 0.551, 0.0, 0.551, 0.03613, 0.494, 0.03613, 0.494, 0.03613, 0.551, 0.03613, 0.551, 0.04167, 0.494, 0.04167, 0.494, 0.04167, 0.551, 0.04167, 0.551, 0.0625, 0.494, 0.0625, 0.494, 0.0625, 0.551, 0.0625, 0.551, 0.08333, 0.494, 0.08333, 0.494, 0.08333, 0.551, 0.08333, 0.551, 0.1042, 0.494, 0.1042, 0.551, 0.0, 0.625, 0.0, 0.625, 0.03613, 0.551, 0.03613, 0.551, 0.03613, 0.625, 0.03613, 0.625, 0.04167, 0.551, 0.04167, 0.551, 0.04167, 0.625, 0.04167, 0.625, 0.0625, 0.551, 0.0625, 0.551, 0.0625, 0.625, 0.0625, 0.625, 0.08333, 0.551, 0.08333, 0.551, 0.08333, 0.625, 0.08333, 0.625, 0.1042, 0.551, 0.1042, 0.7292, 0.625, 0.75, 0.625, 0.75, 0.6458, 0.7292, 0.6458, 0.7292, 0.6458, 0.75, 0.6458, 0.75, 0.6667, 0.7292, 0.6667, 0.7292, 0.6667, 0.75, 0.6667, 0.75, 0.6875, 0.7292, 0.6875, 0.7292, 0.6875, 0.75, 0.6875, 0.75, 0.7083, 0.7292, 0.7083, 0.7292, 0.7083, 0.75, 0.7083, 0.75, 0.7139, 0.7292, 0.7139, 0.839, 0.625, 0.875, 0.625, 0.875, 0.6458, 0.839, 0.6458, 0.839, 0.6458, 0.875, 0.6458, 0.875, 0.6667, 0.839, 0.6667, 0.839, 0.6667, 0.875, 0.6667, 0.875, 0.6875, 0.839, 0.6875, 0.839, 0.6875, 0.875, 0.6875, 0.875, 0.7083, 0.839, 0.7083, 0.839, 0.7083, 0.875, 0.7083, 0.875, 0.7139, 0.839, 0.7139, 0.551, 0.625, 0.625, 0.625, 0.625, 0.6458, 0.551, 0.6458, 0.551, 0.6458, 0.625, 0.6458, 0.625, 0.6667, 0.551, 0.6667, 0.551, 0.6667, 0.625, 0.6667, 0.625, 0.6875, 0.551, 0.6875, 0.551, 0.6875, 0.625, 0.6875, 0.625, 0.7083, 0.551, 0.7083, 0.551, 0.7083, 0.625, 0.7083, 0.625, 0.7139, 0.551, 0.7139, 0.7083, 0.5208, 0.7292, 0.5208, 0.7292, 0.5417, 0.7083, 0.5417, 0.551, 0.1875, 0.551, 0.2083, 0.494, 0.2083, 0.494, 0.1875, 0.8333, 0.5417, 0.8333, 0.5625, 0.8125, 0.5625, 0.8125, 0.5417, 0.8333, 0.5625, 0.839, 0.5625, 0.839, 0.5833, 0.8333, 0.5833, 0.8333, 0.5833, 0.839, 0.5833, 0.839, 0.6042, 0.8333, 0.6042, 0.7083, 0.5, 0.7292, 0.5, 0.7292, 0.5208, 0.7083, 0.5208, 0.8333, 0.5208, 0.8333, 0.5417, 0.8125, 0.5417, 0.8125, 0.5208, 0.8125, 0.5417, 0.8125, 0.5625, 0.7917, 0.5625, 0.7917, 0.5417, 0.8125, 0.5625, 0.8333, 0.5625, 0.8333, 0.5833, 0.8125, 0.5833, 0.8125, 0.5833, 0.8333, 0.5833, 0.8333, 0.6042, 0.8125, 0.6042, 0.75, 0.5208, 0.75, 0.5417, 0.7292, 0.5417, 0.7292, 0.5208, 0.8333, 0.5, 0.8333, 0.5208, 0.8125, 0.5208, 0.8125, 0.5, 0.7917, 0.5417, 0.7917, 0.5625, 0.7708, 0.5625, 0.7708, 0.5417, 0.7917, 0.5625, 0.8125, 0.5625, 0.8125, 0.5833, 0.7917, 0.5833, 0.7917, 0.5833, 0.8125, 0.5833, 0.8125, 0.6042, 0.7917, 0.6042, 0.75, 0.5, 0.75, 0.5208, 0.7292, 0.5208, 0.7292, 0.5, 0.8125, 0.5208, 0.8125, 0.5417, 0.7917, 0.5417, 0.7917, 0.5208, 0.7708, 0.5417, 0.7708, 0.5625, 0.75, 0.5625, 0.75, 0.5417, 0.7708, 0.5625, 0.7917, 0.5625, 0.7917, 0.5833, 0.7708, 0.5833, 0.7708, 0.5833, 0.7917, 0.5833, 0.7917, 0.6042, 0.7708, 0.6042, 0.625, 0.2083, 0.625, 0.2292, 0.551, 0.2292, 0.551, 0.2083, 0.8125, 0.5, 0.8125, 0.5208, 0.7917, 0.5208, 0.7917, 0.5, 0.3801, 0.2292, 0.3801, 0.25, 0.375, 0.25, 0.375, 0.2292, 0.75, 0.5625, 0.7708, 0.5625, 0.7708, 0.5833, 0.75, 0.5833, 0.75, 0.5833, 0.7708, 0.5833, 0.7708, 0.6042, 0.75, 0.6042, 0.494, 0.125, 0.551, 0.125, 0.551, 0.1458, 0.494, 0.1458, 0.494, 0.1458, 0.551, 0.1458, 0.551, 0.1667, 0.494, 0.1667, 0.494, 0.1667, 0.551, 0.1667, 0.551, 0.1875, 0.494, 0.1875, 0.4371, 0.5417, 0.4371, 0.5625, 0.3801, 0.5625, 0.3801, 0.5417, 0.875, 0.5, 0.875, 0.5208, 0.839, 0.5208, 0.839, 0.5, 0.839, 0.5417, 0.839, 0.5625, 0.8333, 0.5625, 0.8333, 0.5417, 0.625, 0.5208, 0.6611, 0.5208, 0.6611, 0.5417, 0.625, 0.5417, 0.375, 0.5, 0.3801, 0.5, 0.3801, 0.5208, 0.375, 0.5208, 0.494, 0.5625, 0.551, 0.5625, 0.551, 0.5833, 0.494, 0.5833, 0.494, 0.5833, 0.551, 0.5833, 0.551, 0.6042, 0.494, 0.6042, 0.4371, 0.1875, 0.4371, 0.2083, 0.3801, 0.2083, 0.3801, 0.1875, 0.7708, 0.5208, 0.7708, 0.5417, 0.75, 0.5417, 0.75, 0.5208, 0.875, 0.5417, 0.875, 0.5625, 0.839, 0.5625, 0.839, 0.5417, 0.551, 0.5625, 0.625, 0.5625, 0.625, 0.5833, 0.551, 0.5833, 0.551, 0.5833, 0.625, 0.5833, 0.625, 0.6042, 0.551, 0.6042, 0.6611, 0.5208, 0.6667, 0.5208, 0.6667, 0.5417, 0.6611, 0.5417, 0.7708, 0.5, 0.7708, 0.5208, 0.75, 0.5208, 0.75, 0.5, 0.625, 0.5417, 0.6611, 0.5417, 0.6611, 0.5625, 0.625, 0.5625, 0.839, 0.5625, 0.875, 0.5625, 0.875, 0.5833, 0.839, 0.5833, 0.839, 0.5833, 0.875, 0.5833, 0.875, 0.6042, 0.839, 0.6042, 0.6667, 0.5, 0.6875, 0.5, 0.6875, 0.5208, 0.6667, 0.5208, 0.4371, 0.5208, 0.4371, 0.5417, 0.3801, 0.5417, 0.3801, 0.5208, 0.7083, 0.5417, 0.7292, 0.5417, 0.7292, 0.5625, 0.7083, 0.5625, 0.7292, 0.5625, 0.75, 0.5625, 0.75, 0.5833, 0.7292, 0.5833, 0.7292, 0.5833, 0.75, 0.5833, 0.75, 0.6042, 0.7292, 0.6042, 0.551, 0.125, 0.625, 0.125, 0.625, 0.1458, 0.551, 0.1458, 0.551, 0.1458, 0.625, 0.1458, 0.625, 0.1667, 0.551, 0.1667, 0.551, 0.1667, 0.625, 0.1667, 0.625, 0.1875, 0.551, 0.1875, 0.75, 0.5417, 0.75, 0.5625, 0.7292, 0.5625, 0.7292, 0.5417, 0.3801, 0.1875, 0.3801, 0.2083, 0.375, 0.2083, 0.375, 0.1875, 0.625, 0.5833, 0.6611, 0.5833, 0.6611, 0.6042, 0.625, 0.6042, 0.6611, 0.5833, 0.6667, 0.5833, 0.6667, 0.6042, 0.6611, 0.6042, 0.6667, 0.5833, 0.6875, 0.5833, 0.6875, 0.6042, 0.6667, 0.6042, 0.6875, 0.5833, 0.7083, 0.5833, 0.7083, 0.6042, 0.6875, 0.6042, 0.7083, 0.5833, 0.7292, 0.5833, 0.7292, 0.6042, 0.7083, 0.6042, 0.625, 0.5625, 0.6611, 0.5625, 0.6611, 0.5833, 0.625, 0.5833, 0.6611, 0.5625, 0.6667, 0.5625, 0.6667, 0.5833, 0.6611, 0.5833, 0.6667, 0.5625, 0.6875, 0.5625, 0.6875, 0.5833, 0.6667, 0.5833, 0.6875, 0.5625, 0.7083, 0.5625, 0.7083, 0.5833, 0.6875, 0.5833, 0.7083, 0.5625, 0.7292, 0.5625, 0.7292, 0.5833, 0.7083, 0.5833, 0.625, 0.2292, 0.625, 0.25, 0.551, 0.25, 0.551, 0.2292, 0.4371, 0.2292, 0.4371, 0.25, 0.3801, 0.25, 0.3801, 0.2292, 0.6611, 0.5417, 0.6667, 0.5417, 0.6667, 0.5625, 0.6611, 0.5625, 0.6667, 0.5417, 0.6875, 0.5417, 0.6875, 0.5625, 0.6667, 0.5625, 0.6875, 0.5417, 0.7083, 0.5417, 0.7083, 0.5625, 0.6875, 0.5625, 0.6611, 0.5, 0.6667, 0.5, 0.6667, 0.5208, 0.6611, 0.5208, 0.625, 0.5, 0.625, 0.5208, 0.551, 0.5208, 0.551, 0.5, 0.625, 0.5208, 0.625, 0.5417, 0.551, 0.5417, 0.551, 0.5208, 0.6875, 0.5, 0.7083, 0.5, 0.7083, 0.5208, 0.6875, 0.5208, 0.6875, 0.5208, 0.7083, 0.5208, 0.7083, 0.5417, 0.6875, 0.5417, 0.3801, 0.2083, 0.3801, 0.2292, 0.375, 0.2292, 0.375, 0.2083, 0.875, 0.5208, 0.875, 0.5417, 0.839, 0.5417, 0.839, 0.5208, 0.839, 0.5, 0.839, 0.5208, 0.8333, 0.5208, 0.8333, 0.5, 0.839, 0.5208, 0.839, 0.5417, 0.8333, 0.5417, 0.8333, 0.5208, 0.4371, 0.5, 0.4371, 0.5208, 0.3801, 0.5208, 0.3801, 0.5, 0.625, 0.7083, 0.6611, 0.7083, 0.6611, 0.7139, 0.625, 0.7139, 0.6611, 0.7083, 0.6667, 0.7083, 0.6667, 0.7139, 0.6611, 0.7139, 0.6667, 0.7083, 0.6875, 0.7083, 0.6875, 0.7139, 0.6667, 0.7139, 0.6875, 0.7083, 0.7083, 0.7083, 0.7083, 0.7139, 0.6875, 0.7139, 0.7083, 0.7083, 0.7292, 0.7083, 0.7292, 0.7139, 0.7083, 0.7139, 0.625, 0.6875, 0.6611, 0.6875, 0.6611, 0.7083, 0.625, 0.7083, 0.6611, 0.6875, 0.6667, 0.6875, 0.6667, 0.7083, 0.6611, 0.7083, 0.6667, 0.6875, 0.6875, 0.6875, 0.6875, 0.7083, 0.6667, 0.7083, 0.6875, 0.6875, 0.7083, 0.6875, 0.7083, 0.7083, 0.6875, 0.7083, 0.7083, 0.6875, 0.7292, 0.6875, 0.7292, 0.7083, 0.7083, 0.7083, 0.625, 0.6667, 0.6611, 0.6667, 0.6611, 0.6875, 0.625, 0.6875, 0.6611, 0.6667, 0.6667, 0.6667, 0.6667, 0.6875, 0.6611, 0.6875, 0.6667, 0.6667, 0.6875, 0.6667, 0.6875, 0.6875, 0.6667, 0.6875, 0.6875, 0.6667, 0.7083, 0.6667, 0.7083, 0.6875, 0.6875, 0.6875, 0.7083, 0.6667, 0.7292, 0.6667, 0.7292, 0.6875, 0.7083, 0.6875, 0.625, 0.6458, 0.6611, 0.6458, 0.6611, 0.6667, 0.625, 0.6667, 0.6611, 0.6458, 0.6667, 0.6458, 0.6667, 0.6667, 0.6611, 0.6667, 0.6667, 0.6458, 0.6875, 0.6458, 0.6875, 0.6667, 0.6667, 0.6667, 0.6875, 0.6458, 0.7083, 0.6458, 0.7083, 0.6667, 0.6875, 0.6667, 0.7083, 0.6458, 0.7292, 0.6458, 0.7292, 0.6667, 0.7083, 0.6667, 0.625, 0.625, 0.6611, 0.625, 0.6611, 0.6458, 0.625, 0.6458, 0.6611, 0.625, 0.6667, 0.625, 0.6667, 0.6458, 0.6611, 0.6458, 0.6667, 0.625, 0.6875, 0.625, 0.6875, 0.6458, 0.6667, 0.6458, 0.6875, 0.625, 0.7083, 0.625, 0.7083, 0.6458, 0.6875, 0.6458, 0.7083, 0.625, 0.7292, 0.625, 0.7292, 0.6458, 0.7083, 0.6458, 0.494, 0.2292, 0.494, 0.25, 0.4371, 0.25, 0.4371, 0.2292, 0.551, 0.2292, 0.551, 0.25, 0.494, 0.25, 0.494, 0.2292, 0.494, 0.5, 0.494, 0.5208, 0.4371, 0.5208, 0.4371, 0.5, 0.551, 0.5, 0.551, 0.5208, 0.494, 0.5208, 0.494, 0.5, 0.4371, 0.75, 0.494, 0.75, 0.494, 0.7857, 0.4371, 0.7853, 0.494, 0.75, 0.551, 0.75, 0.551, 0.7861, 0.494, 0.7857, 0.494, 0.7857, 0.551, 0.7861, 0.551, 0.7917, 0.494, 0.7917, 0.494, 0.7917, 0.551, 0.7917, 0.551, 0.8125, 0.494, 0.8125, 0.494, 0.8125, 0.551, 0.8125, 0.551, 0.8333, 0.494, 0.8333, 0.494, 0.8333, 0.551, 0.8333, 0.551, 0.8542, 0.494, 0.8542, 0.625, 0.6042, 0.6611, 0.6042, 0.6611, 0.625, 0.625, 0.625, 0.6611, 0.6042, 0.6667, 0.6042, 0.6667, 0.625, 0.6611, 0.625, 0.6667, 0.6042, 0.6875, 0.6042, 0.6875, 0.625, 0.6667, 0.625, 0.6875, 0.6042, 0.7083, 0.6042, 0.7083, 0.625, 0.6875, 0.625, 0.7083, 0.6042, 0.7292, 0.6042, 0.7292, 0.625, 0.7083, 0.625, 0.551, 0.75, 0.625, 0.75, 0.625, 0.7861, 0.551, 0.7861, 0.551, 0.7861, 0.625, 0.7861, 0.625, 0.7917, 0.551, 0.7917, 0.551, 0.7917, 0.625, 0.7917, 0.625, 0.8125, 0.551, 0.8125, 0.551, 0.8125, 0.625, 0.8125, 0.625, 0.8333, 0.551, 0.8333, 0.551, 0.8333, 0.625, 0.8333, 0.625, 0.8542, 0.551, 0.8542, 0.625, 0.7139, 0.6611, 0.7139, 0.6611, 0.75, 0.625, 0.75, 0.6611, 0.7139, 0.6667, 0.7139, 0.6667, 0.75, 0.6611, 0.75, 0.6667, 0.7139, 0.6875, 0.7139, 0.6875, 0.75, 0.6667, 0.75, 0.6875, 0.7139, 0.7083, 0.7139, 0.7083, 0.75, 0.6875, 0.75, 0.7083, 0.7139, 0.7292, 0.7139, 0.7292, 0.75, 0.7083, 0.75, 0.3801, 0.75, 0.4371, 0.75, 0.4371, 0.7853, 0.3801, 0.7848, 0.4371, 0.7853, 0.494, 0.7857, 0.494, 0.7917, 0.4371, 0.7917, 0.3801, 0.7848, 0.4371, 0.7853, 0.4371, 0.7917, 0.3801, 0.7917, 0.4371, 0.7917, 0.494, 0.7917, 0.494, 0.8125, 0.4371, 0.8125, 0.3801, 0.7917, 0.4371, 0.7917, 0.4371, 0.8125, 0.3801, 0.8125, 0.375, 0.8333, 0.3801, 0.8333, 0.3801, 0.8542, 0.375, 0.8542, 0.375, 0.8125, 0.3801, 0.8125, 0.3801, 0.8333, 0.375, 0.8333, 0.375, 0.7917, 0.3801, 0.7917, 0.3801, 0.8125, 0.375, 0.8125, 0.375, 0.7846, 0.3801, 0.7848, 0.3801, 0.7917, 0.375, 0.7917, 0.375, 0.75, 0.3801, 0.75, 0.3801, 0.7848, 0.375, 0.7846, 0.4371, 0.8125, 0.494, 0.8125, 0.494, 0.8333, 0.4371, 0.8333, 0.3801, 0.8125, 0.4371, 0.8125, 0.4371, 0.8333, 0.3801, 0.8333, 0.4371, 0.8333, 0.494, 0.8333, 0.494, 0.8542, 0.4371, 0.8542, 0.3801, 0.8333, 0.4371, 0.8333, 0.4371, 0.8542, 0.3801, 0.8542, 0.494, 0.2083, 0.494, 0.2292, 0.4371, 0.2292, 0.4371, 0.2083, 0.375, 0.5833, 0.3801, 0.5833, 0.3801, 0.6042, 0.375, 0.6042, 0.375, 0.5625, 0.3801, 0.5625, 0.3801, 0.5833, 0.375, 0.5833, 0.625, 0.5417, 0.625, 0.5625, 0.551, 0.5625, 0.551, 0.5417, 0.4371, 0.2083, 0.4371, 0.2292, 0.3801, 0.2292, 0.3801, 0.2083, 0.7917, 0.5, 0.7917, 0.5208, 0.7708, 0.5208, 0.7708, 0.5, 0.625, 0.1875, 0.625, 0.2083, 0.551, 0.2083, 0.551, 0.1875, 0.375, 0.5417, 0.3801, 0.5417, 0.3801, 0.5625, 0.375, 0.5625, 0.375, 0.1667, 0.3801, 0.1667, 0.3801, 0.1875, 0.375, 0.1875, 0.375, 0.1458, 0.3801, 0.1458, 0.3801, 0.1667, 0.375, 0.1667, 0.375, 0.125, 0.3801, 0.125, 0.3801, 0.1458, 0.375, 0.1458, 0.375, 0.08333, 0.3801, 0.08333, 0.3801, 0.1042, 0.375, 0.1042, 0.375, 0.0625, 0.3801, 0.0625, 0.3801, 0.08333, 0.375, 0.08333, 0.375, 0.04167, 0.3801, 0.04167, 0.3801, 0.0625, 0.375, 0.0625, 0.375, 0.03613, 0.3801, 0.03613, 0.3801, 0.04167, 0.375, 0.04167, 0.375, 0.0, 0.3801, 0.0, 0.3801, 0.03613, 0.375, 0.03613, 0.375, 0.7083, 0.3801, 0.7083, 0.3801, 0.7139, 0.375, 0.7139, 0.375, 0.6875, 0.3801, 0.6875, 0.3801, 0.7083, 0.375, 0.7083, 0.375, 0.6667, 0.3801, 0.6667, 0.3801, 0.6875, 0.375, 0.6875, 0.375, 0.6458, 0.3801, 0.6458, 0.3801, 0.6667, 0.375, 0.6667, 0.375, 0.625, 0.3801, 0.625, 0.3801, 0.6458, 0.375, 0.6458, 0.375, 0.3333, 0.3801, 0.3333, 0.3801, 0.3542, 0.375, 0.3542, 0.375, 0.3125, 0.3801, 0.3125, 0.3801, 0.3333, 0.375, 0.3333, 0.375, 0.2917, 0.3801, 0.2917, 0.3801, 0.3125, 0.375, 0.3125, 0.375, 0.286, 0.3801, 0.286, 0.3801, 0.2917, 0.375, 0.2917, 0.375, 0.25, 0.3801, 0.25, 0.3801, 0.286, 0.375, 0.286, 0.375, 0.9583, 0.3801, 0.9583, 0.3801, 0.964, 0.375, 0.964, 0.375, 0.9375, 0.3801, 0.9375, 0.3801, 0.9583, 0.375, 0.9583, 0.375, 0.9167, 0.3801, 0.9167, 0.3801, 0.9375, 0.375, 0.9375, 0.375, 0.8958, 0.3801, 0.8958, 0.3801, 0.9167, 0.375, 0.9167, 0.375, 0.875, 0.3801, 0.875, 0.3801, 0.8958, 0.375, 0.8958, 0.7917, 0.5208, 0.7917, 0.5417, 0.7708, 0.5417, 0.7708, 0.5208, 0.551, 0.2083, 0.551, 0.2292, 0.494, 0.2292, 0.494, 0.2083, 0.375, 0.7139, 0.3801, 0.7139, 0.3801, 0.75, 0.375, 0.75, 0.375, 0.964, 0.3801, 0.964, 0.3801, 1.0, 0.375, 1.0, 0.375, 0.8542, 0.3801, 0.8542, 0.3801, 0.875, 0.375, 0.875, 0.375, 0.3542, 0.3801, 0.3542, 0.3801, 0.375, 0.375, 0.375, 0.375, 0.6042, 0.3801, 0.6042, 0.3801, 0.625, 0.375, 0.625, 0.375, 0.1042, 0.3801, 0.1042, 0.3801, 0.125, 0.375, 0.125, 0.625, 0.5, 0.6611, 0.5, 0.6611, 0.5208, 0.625, 0.5208, 0.494, 0.1875, 0.494, 0.2083, 0.4371, 0.2083, 0.4371, 0.1875, 0.3801, 0.5833, 0.4371, 0.5833, 0.4371, 0.6042, 0.3801, 0.6042, 0.4371, 0.5833, 0.494, 0.5833, 0.494, 0.6042, 0.4371, 0.6042, 0.3801, 0.5625, 0.4371, 0.5625, 0.4371, 0.5833, 0.3801, 0.5833, 0.4371, 0.5625, 0.494, 0.5625, 0.494, 0.5833, 0.4371, 0.5833, 0.551, 0.5417, 0.551, 0.5625, 0.494, 0.5625, 0.494, 0.5417, 0.494, 0.5417, 0.494, 0.5625, 0.4371, 0.5625, 0.4371, 0.5417, 0.3801, 0.1667, 0.4371, 0.1667, 0.4371, 0.1875, 0.3801, 0.1875, 0.4371, 0.1667, 0.494, 0.1667, 0.494, 0.1875, 0.4371, 0.1875, 0.3801, 0.1458, 0.4371, 0.1458, 0.4371, 0.1667, 0.3801, 0.1667, 0.4371, 0.1458, 0.494, 0.1458, 0.494, 0.1667, 0.4371, 0.1667, 0.3801, 0.125, 0.4371, 0.125, 0.4371, 0.1458, 0.3801, 0.1458, 0.4371, 0.125, 0.494, 0.125, 0.494, 0.1458, 0.4371, 0.1458, 0.3801, 0.08333, 0.4371, 0.08333, 0.4371, 0.1042, 0.3801, 0.1042, 0.4371, 0.08333, 0.494, 0.08333, 0.494, 0.1042, 0.4371, 0.1042, 0.3801, 0.0625, 0.4371, 0.0625, 0.4371, 0.08333, 0.3801, 0.08333, 0.4371, 0.0625, 0.494, 0.0625, 0.494, 0.08333, 0.4371, 0.08333, 0.3801, 0.04167, 0.4371, 0.04167, 0.4371, 0.0625, 0.3801, 0.0625, 0.4371, 0.04167, 0.494, 0.04167, 0.494, 0.0625, 0.4371, 0.0625, 0.3801, 0.03613, 0.4371, 0.03613, 0.4371, 0.04167, 0.3801, 0.04167, 0.4371, 0.03613, 0.494, 0.03613, 0.494, 0.04167, 0.4371, 0.04167, 0.3801, 0.0, 0.4371, 0.0, 0.4371, 0.03613, 0.3801, 0.03613, 0.4371, 0.0, 0.494, 0.0, 0.494, 0.03613, 0.4371, 0.03613, 0.3801, 0.7083, 0.4371, 0.7083, 0.4371, 0.7139, 0.3801, 0.7139, 0.4371, 0.7083, 0.494, 0.7083, 0.494, 0.7139, 0.4371, 0.7139, 0.3801, 0.6875, 0.4371, 0.6875, 0.4371, 0.7083, 0.3801, 0.7083, 0.4371, 0.6875, 0.494, 0.6875, 0.494, 0.7083, 0.4371, 0.7083, 0.3801, 0.6667, 0.4371, 0.6667, 0.4371, 0.6875, 0.3801, 0.6875, 0.4371, 0.6667, 0.494, 0.6667, 0.494, 0.6875, 0.4371, 0.6875, 0.3801, 0.6458, 0.4371, 0.6458, 0.4371, 0.6667, 0.3801, 0.6667, 0.4371, 0.6458, 0.494, 0.6458, 0.494, 0.6667, 0.4371, 0.6667, 0.3801, 0.625, 0.4371, 0.625, 0.4371, 0.6458, 0.3801, 0.6458, 0.4371, 0.625, 0.494, 0.625, 0.494, 0.6458, 0.4371, 0.6458, 0.3801, 0.3333, 0.4371, 0.3333, 0.4371, 0.3542, 0.3801, 0.3542, 0.4371, 0.3333, 0.494, 0.3333, 0.494, 0.3542, 0.4371, 0.3542, 0.3801, 0.3125, 0.4371, 0.3125, 0.4371, 0.3333, 0.3801, 0.3333, 0.4371, 0.3125, 0.494, 0.3125, 0.494, 0.3333, 0.4371, 0.3333, 0.3801, 0.2917, 0.4371, 0.2917, 0.4371, 0.3125, 0.3801, 0.3125, 0.4371, 0.2917, 0.494, 0.2917, 0.494, 0.3125, 0.4371, 0.3125, 0.3801, 0.286, 0.4371, 0.286, 0.4371, 0.2917, 0.3801, 0.2917, 0.4371, 0.286, 0.494, 0.286, 0.494, 0.2917, 0.4371, 0.2917, 0.3801, 0.25, 0.4371, 0.25, 0.4371, 0.286, 0.3801, 0.286, 0.4371, 0.25, 0.494, 0.25, 0.494, 0.286, 0.4371, 0.286, 0.3801, 0.9583, 0.4371, 0.9583, 0.4371, 0.964, 0.3801, 0.964, 0.4371, 0.9583, 0.494, 0.9583, 0.494, 0.964, 0.4371, 0.964, 0.3801, 0.9375, 0.4371, 0.9375, 0.4371, 0.9583, 0.3801, 0.9583, 0.4371, 0.9375, 0.494, 0.9375, 0.494, 0.9583, 0.4371, 0.9583, 0.3801, 0.9167, 0.4371, 0.9167, 0.4371, 0.9375, 0.3801, 0.9375, 0.4371, 0.9167, 0.494, 0.9167, 0.494, 0.9375, 0.4371, 0.9375, 0.3801, 0.8958, 0.4371, 0.8958, 0.4371, 0.9167, 0.3801, 0.9167, 0.4371, 0.8958, 0.494, 0.8958, 0.494, 0.9167, 0.4371, 0.9167, 0.3801, 0.875, 0.4371, 0.875, 0.4371, 0.8958, 0.3801, 0.8958, 0.4371, 0.875, 0.494, 0.875, 0.494, 0.8958, 0.4371, 0.8958, 0.3801, 0.7139, 0.4371, 0.7139, 0.4371, 0.75, 0.3801, 0.75, 0.4371, 0.7139, 0.494, 0.7139, 0.494, 0.75, 0.4371, 0.75, 0.3801, 0.964, 0.4371, 0.964, 0.4371, 1.0, 0.3801, 1.0, 0.4371, 0.964, 0.494, 0.964, 0.494, 1.0, 0.4371, 1.0, 0.3801, 0.8542, 0.4371, 0.8542, 0.4371, 0.875, 0.3801, 0.875, 0.4371, 0.8542, 0.494, 0.8542, 0.494, 0.875, 0.4371, 0.875, 0.3801, 0.3542, 0.4371, 0.3542, 0.4371, 0.375, 0.3801, 0.375, 0.4371, 0.3542, 0.494, 0.3542, 0.494, 0.375, 0.4371, 0.375, 0.3801, 0.6042, 0.4371, 0.6042, 0.4371, 0.625, 0.3801, 0.625, 0.4371, 0.6042, 0.494, 0.6042, 0.494, 0.625, 0.4371, 0.625, 0.3801, 0.1042, 0.4371, 0.1042, 0.4371, 0.125, 0.3801, 0.125, 0.4371, 0.1042, 0.494, 0.1042, 0.494, 0.125, 0.4371, 0.125])
me_cube_003.use_remesh_preserve_volume = False
me_cube_003.use_remesh_preserve_attributes = False
me_cube_003.use_mirror_vertex_groups = False
me_cube_003.update()
me_cube_004 = bpy.data.meshes.new('Cube.004')
me_cube_004.from_pydata([(1.0, 1.0, -1.0), (1.0, 1.0, 1.0), (0.0, 1.0, 1.0), (1.0, 0.0, -1.0), (1.0, 0.0, 1.0), (0.0, 0.0, 1.0), (1.0, 1.0, 0.4077), (1.0, 0.0, 0.4077), (1.0, 0.1667, -1.0), (1.0, 0.3333, -1.0), (1.0, 0.5, -1.0), (1.0, 0.6667, -0.959), (1.0, 0.8333, -0.959), (1.0, 0.5, 1.0), (1.0, 0.3333, 1.0), (1.0, 0.1667, 1.0), (0.1667, 0.6667, 1.0), (0.0, 0.5, 1.0), (0.0, 0.3333, 1.0), (0.0, 0.1667, 1.0), (0.1667, 0.8333, 1.0), (1.0, 0.5, 0.4077), (1.0, 0.3333, 0.4077), (1.0, 0.1667, 0.4077), (0.3333, 0.6667, 1.0), (0.3333, 0.8333, 1.0), (1.0, 0.6667, 0.4077), (0.5, 0.6667, 1.0), (1.0, 0.8333, 0.4077), (0.5, 0.8333, 1.0), (0.0, 0.6667, 1.0), (0.6667, 0.6667, 1.0), (0.0, 0.8333, 1.0), (0.6667, 0.8333, 1.0), (1.0, 0.6667, 1.0), (0.1667, 1.0, 1.0), (0.3333, 1.0, 1.0), (0.5, 1.0, 1.0), (0.6667, 1.0, 1.0), (0.7109, 1.0, 1.0), (1.0, 1.0, -0.5034), (1.0, 1.0, -0.04785), (0.1667, 0.0, 1.0), (0.3333, 0.0, 1.0), (0.5, 0.0, 1.0), (0.6667, 0.0, 1.0), (0.7109, 0.0, 1.0), (1.0, 0.8333, -0.5034), (1.0, 0.8333, -0.04785), (1.0, 0.6667, -0.5034), (1.0, 0.6667, -0.04785), (0.7109, 0.6667, 1.0), (0.7109, 0.8333, 1.0), (1.0, 0.8333, 1.0), (1.0, 0.8333, -1.0), (1.0, 0.6667, -1.0), (0.1667, 0.5, 1.0), (0.3333, 0.5, 1.0), (0.5, 0.5, 1.0), (0.6667, 0.5, 1.0), (0.7109, 0.5, 1.0), (0.1667, 0.3333, 1.0), (0.3333, 0.3333, 1.0), (0.5, 0.3333, 1.0), (0.6667, 0.3333, 1.0), (0.7109, 0.3333, 1.0), (0.1667, 0.1667, 1.0), (0.3333, 0.1667, 1.0), (0.5, 0.1667, 1.0), (0.6667, 0.1667, 1.0), (0.7109, 0.1667, 1.0), (1.0, 1.0, -0.959), (1.0, 0.0, -0.959), (1.0, 0.5, -0.959), (1.0, 0.3333, -0.959), (1.0, 0.1667, -0.959), (1.0, 0.0, -0.04785), (1.0, 0.0, -0.5034), (1.0, 0.5, -0.04785), (1.0, 0.5, -0.5034), (1.0, 0.3333, -0.04785), (1.0, 0.3333, -0.5034), (1.0, 0.1667, -0.04785), (1.0, 0.1667, -0.5034)], [], [(33, 29, 27, 31), (48, 50, 49, 47), (66, 19, 5, 42), (23, 15, 4, 7), (82, 23, 7, 76), (28, 26, 50, 48), (54, 12, 11, 55), (25, 20, 16, 24), (36, 35, 20, 25), (32, 30, 16, 20), (2, 32, 20, 35), (49, 79, 73, 11), (53, 52, 51, 34), (0, 71, 12, 54), (78, 21, 22, 80), (80, 22, 23, 82), (21, 13, 14, 22), (22, 14, 15, 23), (52, 33, 31, 51), (34, 51, 60, 13), (38, 37, 29, 33), (47, 49, 11, 12), (24, 16, 56, 57), (56, 17, 18, 61), (61, 18, 19, 66), (30, 17, 56, 16), (14, 65, 70, 15), (65, 64, 69, 70), (64, 63, 68, 69), (63, 62, 67, 68), (62, 61, 66, 67), (13, 60, 65, 14), (60, 59, 64, 65), (59, 58, 63, 64), (58, 57, 62, 63), (57, 56, 61, 62), (51, 31, 59, 60), (31, 27, 58, 59), (27, 24, 57, 58), (39, 38, 33, 52), (1, 53, 28, 6), (53, 34, 26, 28), (37, 36, 25, 29), (29, 25, 24, 27), (40, 47, 12, 71), (41, 48, 47, 40), (6, 28, 48, 41), (15, 70, 46, 4), (70, 69, 45, 46), (69, 68, 44, 45), (68, 67, 43, 44), (67, 66, 42, 43), (9, 74, 75, 8), (10, 73, 74, 9), (34, 13, 21, 26), (55, 11, 73, 10), (8, 75, 72, 3), (1, 39, 52, 53), (74, 81, 83, 75), (81, 80, 82, 83), (73, 79, 81, 74), (79, 78, 80, 81), (26, 21, 78, 50), (50, 78, 79, 49), (75, 83, 77, 72), (83, 82, 76, 77)])
me_cube_004.polygons.foreach_set('use_smooth', [True] * 66)
_uv = me_cube_004.uv_layers.new(name='UVMap')
_uv.uv.foreach_set('vector', [0.6667, 0.08333, 0.75, 0.08333, 0.75, 0.1667, 0.6667, 0.1667, 0.4167, 0.4761, 0.3333, 0.4761, 0.3333, 0.2483, 0.4167, 0.2483, 0.9167, 0.4167, 1.0, 0.4167, 1.0, 0.5, 0.9167, 0.5, 0.08333, 0.7039, 0.08333, 1.0, 0.0, 1.0, 3.532e-09, 0.7039, 0.08333, 0.4761, 0.08333, 0.7039, 3.532e-09, 0.7039, 6.248e-09, 0.4761, 0.4167, 0.7039, 0.3333, 0.7039, 0.3333, 0.4761, 0.4167, 0.4761, 0.4167, 0.0, 0.4167, 0.02052, 0.3333, 0.02052, 0.3333, 5.96e-08, 0.8333, 0.08333, 0.9167, 0.08333, 0.9167, 0.1667, 0.8333, 0.1667, 0.8333, 0.0, 0.9167, 0.0, 0.9167, 0.08333, 0.8333, 0.08333, 1.0, 0.08333, 1.0, 0.1667, 0.9167, 0.1667, 0.9167, 0.08333, 1.0, 0.0, 1.0, 0.08333, 0.9167, 0.08333, 0.9167, 0.0, 0.3333, 0.2483, 0.25, 0.2483, 0.25, 0.02052, 0.3333, 0.02052, 0.5, 0.08333, 0.6445, 0.08333, 0.6445, 0.1667, 0.5, 0.1667, 0.5, 5.96e-08, 0.5, 0.02052, 0.4167, 0.02052, 0.4167, 0.0, 0.25, 0.4761, 0.25, 0.7039, 0.1667, 0.7039, 0.1667, 0.4761, 0.1667, 0.4761, 0.1667, 0.7039, 0.08333, 0.7039, 0.08333, 0.4761, 0.25, 0.7039, 0.25, 1.0, 0.1667, 1.0, 0.1667, 0.7039, 0.1667, 0.7039, 0.1667, 1.0, 0.08333, 1.0, 0.08333, 0.7039, 0.6445, 0.08333, 0.6667, 0.08333, 0.6667, 0.1667, 0.6445, 0.1667, 0.5, 0.1667, 0.6445, 0.1667, 0.6445, 0.25, 0.5, 0.25, 0.6667, 0.0, 0.75, 0.0, 0.75, 0.08333, 0.6667, 0.08333, 0.4167, 0.2483, 0.3333, 0.2483, 0.3333, 0.02052, 0.4167, 0.02052, 0.8333, 0.1667, 0.9167, 0.1667, 0.9167, 0.25, 0.8333, 0.25, 0.9167, 0.25, 1.0, 0.25, 1.0, 0.3333, 0.9167, 0.3333, 0.9167, 0.3333, 1.0, 0.3333, 1.0, 0.4167, 0.9167, 0.4167, 1.0, 0.1667, 1.0, 0.25, 0.9167, 0.25, 0.9167, 0.1667, 0.5, 0.3333, 0.6445, 0.3333, 0.6445, 0.4167, 0.5, 0.4167, 0.6445, 0.3333, 0.6667, 0.3333, 0.6667, 0.4167, 0.6445, 0.4167, 0.6667, 0.3333, 0.75, 0.3333, 0.75, 0.4167, 0.6667, 0.4167, 0.75, 0.3333, 0.8333, 0.3333, 0.8333, 0.4167, 0.75, 0.4167, 0.8333, 0.3333, 0.9167, 0.3333, 0.9167, 0.4167, 0.8333, 0.4167, 0.5, 0.25, 0.6445, 0.25, 0.6445, 0.3333, 0.5, 0.3333, 0.6445, 0.25, 0.6667, 0.25, 0.6667, 0.3333, 0.6445, 0.3333, 0.6667, 0.25, 0.75, 0.25, 0.75, 0.3333, 0.6667, 0.3333, 0.75, 0.25, 0.8333, 0.25, 0.8333, 0.3333, 0.75, 0.3333, 0.8333, 0.25, 0.9167, 0.25, 0.9167, 0.3333, 0.8333, 0.3333, 0.6445, 0.1667, 0.6667, 0.1667, 0.6667, 0.25, 0.6445, 0.25, 0.6667, 0.1667, 0.75, 0.1667, 0.75, 0.25, 0.6667, 0.25, 0.75, 0.1667, 0.8333, 0.1667, 0.8333, 0.25, 0.75, 0.25, 0.6445, 5.96e-08, 0.6667, 0.0, 0.6667, 0.08333, 0.6445, 0.08333, 0.5, 1.0, 0.4167, 1.0, 0.4167, 0.7039, 0.5, 0.7039, 0.4167, 1.0, 0.3333, 1.0, 0.3333, 0.7039, 0.4167, 0.7039, 0.75, 0.0, 0.8333, 0.0, 0.8333, 0.08333, 0.75, 0.08333, 0.75, 0.08333, 0.8333, 0.08333, 0.8333, 0.1667, 0.75, 0.1667, 0.5, 0.2483, 0.4167, 0.2483, 0.4167, 0.02052, 0.5, 0.02052, 0.5, 0.4761, 0.4167, 0.4761, 0.4167, 0.2483, 0.5, 0.2483, 0.5, 0.7039, 0.4167, 0.7039, 0.4167, 0.4761, 0.5, 0.4761, 0.5, 0.4167, 0.6445, 0.4167, 0.6445, 0.5, 0.5, 0.5, 0.6445, 0.4167, 0.6667, 0.4167, 0.6667, 0.5, 0.6445, 0.5, 0.6667, 0.4167, 0.75, 0.4167, 0.75, 0.5, 0.6667, 0.5, 0.75, 0.4167, 0.8333, 0.4167, 0.8333, 0.5, 0.75, 0.5, 0.8333, 0.4167, 0.9167, 0.4167, 0.9167, 0.5, 0.8333, 0.5, 0.1667, 5.96e-08, 0.1667, 0.02052, 0.08333, 0.02052, 0.08333, 5.96e-08, 0.25, 5.96e-08, 0.25, 0.02052, 0.1667, 0.02052, 0.1667, 5.96e-08, 0.3333, 1.0, 0.25, 1.0, 0.25, 0.7039, 0.3333, 0.7039, 0.3333, 5.96e-08, 0.3333, 0.02052, 0.25, 0.02052, 0.25, 5.96e-08, 0.08333, 5.96e-08, 0.08333, 0.02052, 1.168e-08, 0.02052, 1.192e-08, 5.96e-08, 0.5, 5.96e-08, 0.6445, 5.96e-08, 0.6445, 0.08333, 0.5, 0.08333, 0.1667, 0.02052, 0.1667, 0.2483, 0.08333, 0.2483, 0.08333, 0.02052, 0.1667, 0.2483, 0.1667, 0.4761, 0.08333, 0.4761, 0.08333, 0.2483, 0.25, 0.02052, 0.25, 0.2483, 0.1667, 0.2483, 0.1667, 0.02052, 0.25, 0.2483, 0.25, 0.4761, 0.1667, 0.4761, 0.1667, 0.2483, 0.3333, 0.7039, 0.25, 0.7039, 0.25, 0.4761, 0.3333, 0.4761, 0.3333, 0.4761, 0.25, 0.4761, 0.25, 0.2483, 0.3333, 0.2483, 0.08333, 0.02052, 0.08333, 0.2483, 8.964e-09, 0.2483, 1.168e-08, 0.02052, 0.08333, 0.2483, 0.08333, 0.4761, 6.248e-09, 0.4761, 8.964e-09, 0.2483])
me_cube_004.use_remesh_preserve_volume = False
me_cube_004.use_remesh_preserve_attributes = False
me_cube_004.use_mirror_vertex_groups = False
me_cube_004.update()
me_cube_006 = bpy.data.meshes.new('Cube.006')
me_cube_006.from_pydata([(1.0, -1.0, -1.0), (1.0, -1.0, 1.0), (0.0, -1.0, -1.0), (0.0, -1.0, 1.0), (1.0, 0.0, -1.0), (1.0, 0.0, 1.0), (0.0, 0.0, 1.0), (1.0, -1.0, 0.4077), (0.0, -1.0, 0.4077), (1.0, 0.0, 0.4077), (1.0, -0.1667, 1.0), (1.0, -0.3333, 1.0), (1.0, -0.5, 1.0), (1.0, -0.6667, 1.0), (1.0, -0.7109, 1.0), (0.0, -0.1667, 1.0), (0.0, -0.3333, 1.0), (0.0, -0.5, 1.0), (0.0, -0.6667, 1.0), (0.0, -0.7109, 1.0), (1.0, -0.7109, -1.0), (1.0, -0.6667, -1.0), (1.0, -0.5, -1.0), (1.0, -0.3333, -1.0), (1.0, -0.1667, -1.0), (1.0, -0.1667, 0.4077), (1.0, -0.3333, 0.4077), (1.0, -0.5, 0.4077), (1.0, -0.6667, 0.4077), (1.0, -0.7109, 0.4077), (0.1667, -1.0, -1.0), (0.3333, -1.0, -1.0), (0.5, -1.0, -1.0), (0.6667, -1.0, -1.0), (0.723, -1.0, -1.0), (1.0, -1.0, -0.04785), (0.7109, -1.0, 1.0), (0.6667, -1.0, 1.0), (0.5, -1.0, 1.0), (0.3333, -1.0, 1.0), (0.1667, -1.0, 1.0), (0.1667, 0.0, 1.0), (0.3333, 0.0, 1.0), (0.5, 0.0, 1.0), (0.6667, 0.0, 1.0), (0.7109, 0.0, 1.0), (0.7109, -1.0, 0.4077), (0.6667, -1.0, 0.4077), (0.5, -1.0, 0.4077), (0.3333, -1.0, 0.4077), (0.1667, -1.0, 0.4077), (0.1667, -0.1667, 1.0), (0.3333, -0.1667, 1.0), (0.5, -0.1667, 1.0), (0.6667, -0.1667, 1.0), (0.7109, -0.1667, 1.0), (0.1667, -0.3333, 1.0), (0.3333, -0.3333, 1.0), (0.5, -0.3333, 1.0), (0.6667, -0.3333, 1.0), (0.7109, -0.3333, 1.0), (0.1667, -0.5, 1.0), (0.3333, -0.5, 1.0), (0.5, -0.5, 1.0), (0.6667, -0.5, 1.0), (0.7109, -0.5, 1.0), (0.1667, -0.6667, 1.0), (0.3333, -0.6667, 1.0), (0.5, -0.6667, 1.0), (0.6667, -0.6667, 1.0), (0.7109, -0.6667, 1.0), (0.1667, -0.7109, 1.0), (0.3333, -0.7109, 1.0), (0.5, -0.7109, 1.0), (0.6667, -0.7109, 1.0), (0.7109, -0.7109, 1.0), (1.0, -1.0, -0.959), (0.0, -1.0, -0.959), (1.0, 0.0, -0.959), (1.0, -0.1667, -0.959), (1.0, -0.3333, -0.959), (1.0, -0.5, -0.959), (1.0, -0.6667, -0.959), (1.0, -0.7109, -0.959), (0.7213, -1.0, -0.959), (0.6667, -1.0, -0.959), (0.5, -1.0, -0.959), (0.3333, -1.0, -0.959), (0.1667, -1.0, -0.959), (1.0, -1.0, -0.5034), (0.0, -1.0, -0.04785), (0.0, -1.0, -0.5034), (1.0, 0.0, -0.04785), (1.0, 0.0, -0.5034), (1.0, -0.1667, -0.04785), (1.0, -0.1667, -0.5034), (1.0, -0.3333, -0.04785), (1.0, -0.3333, -0.5034), (1.0, -0.5, -0.04785), (1.0, -0.5, -0.5034), (1.0, -0.6667, -0.04785), (1.0, -0.6667, -0.5034), (1.0, -0.7109, -0.04785), (1.0, -0.7109, -0.5034), (0.7144, -1.0, -0.04785), (0.7178, -1.0, -0.5034), (0.6667, -1.0, -0.04785), (0.6667, -1.0, -0.5034), (0.5, -1.0, -0.04785), (0.5, -1.0, -0.5034), (0.3333, -1.0, -0.04785), (0.3333, -1.0, -0.5034), (0.1667, -1.0, -0.04785), (0.1667, -1.0, -0.5034)], [], [(29, 14, 1, 7), (71, 19, 3, 40), (50, 40, 3, 8), (112, 50, 8, 90), (102, 29, 7, 35), (92, 9, 25, 94), (94, 25, 26, 96), (96, 26, 27, 98), (98, 27, 28, 100), (100, 28, 29, 102), (41, 6, 15, 51), (51, 15, 16, 56), (56, 16, 17, 61), (61, 17, 18, 66), (66, 18, 19, 71), (9, 5, 10, 25), (25, 10, 11, 26), (26, 11, 12, 27), (27, 12, 13, 28), (28, 13, 14, 29), (13, 70, 75, 14), (70, 69, 74, 75), (69, 68, 73, 74), (68, 67, 72, 73), (67, 66, 71, 72), (12, 65, 70, 13), (65, 64, 69, 70), (64, 63, 68, 69), (63, 62, 67, 68), (62, 61, 66, 67), (11, 60, 65, 12), (60, 59, 64, 65), (59, 58, 63, 64), (58, 57, 62, 63), (57, 56, 61, 62), (10, 55, 60, 11), (55, 54, 59, 60), (54, 53, 58, 59), (53, 52, 57, 58), (52, 51, 56, 57), (5, 45, 55, 10), (45, 44, 54, 55), (44, 43, 53, 54), (43, 42, 52, 53), (42, 41, 51, 52), (89, 35, 104, 105), (35, 7, 46, 104), (104, 46, 47, 106), (106, 47, 48, 108), (108, 48, 49, 110), (110, 49, 50, 112), (7, 1, 36, 46), (46, 36, 37, 47), (47, 37, 38, 48), (48, 38, 39, 49), (49, 39, 40, 50), (14, 75, 36, 1), (75, 74, 37, 36), (74, 73, 38, 37), (73, 72, 39, 38), (72, 71, 40, 39), (76, 89, 105, 84), (105, 104, 106, 107), (84, 105, 107, 85), (107, 106, 108, 109), (85, 107, 109, 86), (31, 87, 88, 30), (32, 86, 87, 31), (33, 85, 86, 32), (34, 84, 85, 33), (0, 76, 84, 34), (109, 108, 110, 111), (86, 109, 111, 87), (111, 110, 112, 113), (87, 111, 113, 88), (21, 82, 83, 20), (22, 81, 82, 21), (23, 80, 81, 22), (24, 79, 80, 23), (4, 78, 79, 24), (20, 83, 76, 0), (30, 88, 77, 2), (82, 101, 103, 83), (101, 100, 102, 103), (81, 99, 101, 82), (99, 98, 100, 101), (80, 97, 99, 81), (97, 96, 98, 99), (79, 95, 97, 80), (95, 94, 96, 97), (78, 93, 95, 79), (93, 92, 94, 95), (83, 103, 89, 76), (103, 102, 35, 89), (88, 113, 91, 77), (113, 112, 90, 91)])
me_cube_006.polygons.foreach_set('use_smooth', [True] * 96)
_uv = me_cube_006.uv_layers.new(name='UVMap')
_uv.uv.foreach_set('vector', [0.3555, 0.1974, 0.3555, 7.947e-08, 0.5, 0.0, 0.5, 0.1974, 0.1445, 0.9444, 0.1445, 1.0, 5.96e-08, 1.0, 5.96e-08, 0.9444, 0.9167, 0.1974, 0.9167, 0.0, 1.0, 0.0, 1.0, 0.1974, 0.9167, 0.3493, 0.9167, 0.1974, 1.0, 0.1974, 1.0, 0.3493, 0.3555, 0.3493, 0.3555, 0.1974, 0.5, 0.1974, 0.5, 0.3493, 1.978e-07, 0.3493, 1.118e-07, 0.1974, 0.08333, 0.1974, 0.08333, 0.3493, 0.08333, 0.3493, 0.08333, 0.1974, 0.1667, 0.1974, 0.1667, 0.3493, 0.1667, 0.3493, 0.1667, 0.1974, 0.25, 0.1974, 0.25, 0.3493, 0.25, 0.3493, 0.25, 0.1974, 0.3333, 0.1974, 0.3333, 0.3493, 0.3333, 0.3493, 0.3333, 0.1974, 0.3555, 0.1974, 0.3555, 0.3493, 0.5, 0.9444, 0.5, 1.0, 0.4167, 1.0, 0.4167, 0.9444, 0.4167, 0.9444, 0.4167, 1.0, 0.3333, 1.0, 0.3333, 0.9444, 0.3333, 0.9444, 0.3333, 1.0, 0.25, 1.0, 0.25, 0.9444, 0.25, 0.9444, 0.25, 1.0, 0.1667, 1.0, 0.1667, 0.9444, 0.1667, 0.9444, 0.1667, 1.0, 0.1445, 1.0, 0.1445, 0.9444, 1.118e-07, 0.1974, 0.0, 1.589e-07, 0.08333, 1.192e-07, 0.08333, 0.1974, 0.08333, 0.1974, 0.08333, 1.192e-07, 0.1667, 1.192e-07, 0.1667, 0.1974, 0.1667, 0.1974, 0.1667, 1.192e-07, 0.25, 7.947e-08, 0.25, 0.1974, 0.25, 0.1974, 0.25, 7.947e-08, 0.3333, 7.947e-08, 0.3333, 0.1974, 0.3333, 0.1974, 0.3333, 7.947e-08, 0.3555, 7.947e-08, 0.3555, 0.1974, 0.1667, 0.6667, 0.1667, 0.763, 0.1445, 0.763, 0.1445, 0.6667, 0.1667, 0.763, 0.1667, 0.7778, 0.1445, 0.7778, 0.1445, 0.763, 0.1667, 0.7778, 0.1667, 0.8333, 0.1445, 0.8333, 0.1445, 0.7778, 0.1667, 0.8333, 0.1667, 0.8889, 0.1445, 0.8889, 0.1445, 0.8333, 0.1667, 0.8889, 0.1667, 0.9444, 0.1445, 0.9444, 0.1445, 0.8889, 0.25, 0.6667, 0.25, 0.763, 0.1667, 0.763, 0.1667, 0.6667, 0.25, 0.763, 0.25, 0.7778, 0.1667, 0.7778, 0.1667, 0.763, 0.25, 0.7778, 0.25, 0.8333, 0.1667, 0.8333, 0.1667, 0.7778, 0.25, 0.8333, 0.25, 0.8889, 0.1667, 0.8889, 0.1667, 0.8333, 0.25, 0.8889, 0.25, 0.9444, 0.1667, 0.9444, 0.1667, 0.8889, 0.3333, 0.6667, 0.3333, 0.763, 0.25, 0.763, 0.25, 0.6667, 0.3333, 0.763, 0.3333, 0.7778, 0.25, 0.7778, 0.25, 0.763, 0.3333, 0.7778, 0.3333, 0.8333, 0.25, 0.8333, 0.25, 0.7778, 0.3333, 0.8333, 0.3333, 0.8889, 0.25, 0.8889, 0.25, 0.8333, 0.3333, 0.8889, 0.3333, 0.9444, 0.25, 0.9444, 0.25, 0.8889, 0.4167, 0.6667, 0.4167, 0.763, 0.3333, 0.763, 0.3333, 0.6667, 0.4167, 0.763, 0.4167, 0.7778, 0.3333, 0.7778, 0.3333, 0.763, 0.4167, 0.7778, 0.4167, 0.8333, 0.3333, 0.8333, 0.3333, 0.7778, 0.4167, 0.8333, 0.4167, 0.8889, 0.3333, 0.8889, 0.3333, 0.8333, 0.4167, 0.8889, 0.4167, 0.9444, 0.3333, 0.9444, 0.3333, 0.8889, 0.5, 0.6667, 0.5, 0.763, 0.4167, 0.763, 0.4167, 0.6667, 0.5, 0.763, 0.5, 0.7778, 0.4167, 0.7778, 0.4167, 0.763, 0.5, 0.7778, 0.5, 0.8333, 0.4167, 0.8333, 0.4167, 0.7778, 0.5, 0.8333, 0.5, 0.8889, 0.4167, 0.8889, 0.4167, 0.8333, 0.5, 0.8889, 0.5, 0.9444, 0.4167, 0.9444, 0.4167, 0.8889, 0.5, 0.5011, 0.5, 0.3493, 0.6428, 0.3493, 0.6411, 0.5011, 0.5, 0.3493, 0.5, 0.1974, 0.6445, 0.1974, 0.6428, 0.3493, 0.6428, 0.3493, 0.6445, 0.1974, 0.6667, 0.1974, 0.6667, 0.3493, 0.6667, 0.3493, 0.6667, 0.1974, 0.75, 0.1974, 0.75, 0.3493, 0.75, 0.3493, 0.75, 0.1974, 0.8333, 0.1974, 0.8333, 0.3493, 0.8333, 0.3493, 0.8333, 0.1974, 0.9167, 0.1974, 0.9167, 0.3493, 0.5, 0.1974, 0.5, 3.974e-08, 0.6445, 3.974e-08, 0.6445, 0.1974, 0.6445, 0.1974, 0.6445, 3.974e-08, 0.6667, 0.0, 0.6667, 0.1974, 0.6667, 0.1974, 0.6667, 0.0, 0.75, 0.0, 0.75, 0.1974, 0.75, 0.1974, 0.75, 0.0, 0.8333, 0.0, 0.8333, 0.1974, 0.8333, 0.1974, 0.8333, 0.0, 0.9167, 0.0, 0.9167, 0.1974, 0.1445, 0.6667, 0.1445, 0.763, 5.96e-08, 0.763, 0.0, 0.6667, 0.1445, 0.763, 0.1445, 0.7778, 5.96e-08, 0.7778, 5.96e-08, 0.763, 0.1445, 0.7778, 0.1445, 0.8333, 5.96e-08, 0.8333, 5.96e-08, 0.7778, 0.1445, 0.8333, 0.1445, 0.8889, 5.96e-08, 0.8889, 5.96e-08, 0.8333, 0.1445, 0.8889, 0.1445, 0.9444, 5.96e-08, 0.9444, 5.96e-08, 0.8889, 0.5, 0.653, 0.5, 0.5011, 0.6411, 0.5011, 0.6394, 0.653, 0.6411, 0.5011, 0.6428, 0.3493, 0.6667, 0.3493, 0.6667, 0.5011, 0.6394, 0.653, 0.6411, 0.5011, 0.6667, 0.5011, 0.6667, 0.653, 0.6667, 0.5011, 0.6667, 0.3493, 0.75, 0.3493, 0.75, 0.5011, 0.6667, 0.653, 0.6667, 0.5011, 0.75, 0.5011, 0.75, 0.653, 0.8333, 0.6667, 0.8333, 0.653, 0.9167, 0.653, 0.9167, 0.6667, 0.75, 0.6667, 0.75, 0.653, 0.8333, 0.653, 0.8333, 0.6667, 0.6667, 0.6667, 0.6667, 0.653, 0.75, 0.653, 0.75, 0.6667, 0.6385, 0.6667, 0.6394, 0.653, 0.6667, 0.653, 0.6667, 0.6667, 0.5, 0.6667, 0.5, 0.653, 0.6394, 0.653, 0.6385, 0.6667, 0.75, 0.5011, 0.75, 0.3493, 0.8333, 0.3493, 0.8333, 0.5011, 0.75, 0.653, 0.75, 0.5011, 0.8333, 0.5011, 0.8333, 0.653, 0.8333, 0.5011, 0.8333, 0.3493, 0.9167, 0.3493, 0.9167, 0.5011, 0.8333, 0.653, 0.8333, 0.5011, 0.9167, 0.5011, 0.9167, 0.653, 0.3333, 0.6667, 0.3333, 0.653, 0.3555, 0.653, 0.3555, 0.6667, 0.25, 0.6667, 0.25, 0.653, 0.3333, 0.653, 0.3333, 0.6667, 0.1667, 0.6667, 0.1667, 0.653, 0.25, 0.653, 0.25, 0.6667, 0.08333, 0.6667, 0.08333, 0.653, 0.1667, 0.653, 0.1667, 0.6667, 3.775e-07, 0.6667, 3.697e-07, 0.653, 0.08333, 0.653, 0.08333, 0.6667, 0.3555, 0.6667, 0.3555, 0.653, 0.5, 0.653, 0.5, 0.6667, 0.9167, 0.6667, 0.9167, 0.653, 1.0, 0.653, 1.0, 0.6667, 0.3333, 0.653, 0.3333, 0.5011, 0.3555, 0.5011, 0.3555, 0.653, 0.3333, 0.5011, 0.3333, 0.3493, 0.3555, 0.3493, 0.3555, 0.5011, 0.25, 0.653, 0.25, 0.5011, 0.3333, 0.5011, 0.3333, 0.653, 0.25, 0.5011, 0.25, 0.3493, 0.3333, 0.3493, 0.3333, 0.5011, 0.1667, 0.653, 0.1667, 0.5011, 0.25, 0.5011, 0.25, 0.653, 0.1667, 0.5011, 0.1667, 0.3493, 0.25, 0.3493, 0.25, 0.5011, 0.08333, 0.653, 0.08333, 0.5011, 0.1667, 0.5011, 0.1667, 0.653, 0.08333, 0.5011, 0.08333, 0.3493, 0.1667, 0.3493, 0.1667, 0.5011, 3.697e-07, 0.653, 2.838e-07, 0.5011, 0.08333, 0.5011, 0.08333, 0.653, 2.838e-07, 0.5011, 1.978e-07, 0.3493, 0.08333, 0.3493, 0.08333, 0.5011, 0.3555, 0.653, 0.3555, 0.5011, 0.5, 0.5011, 0.5, 0.653, 0.3555, 0.5011, 0.3555, 0.3493, 0.5, 0.3493, 0.5, 0.5011, 0.9167, 0.653, 0.9167, 0.5011, 1.0, 0.5011, 1.0, 0.653, 0.9167, 0.5011, 0.9167, 0.3493, 1.0, 0.3493, 1.0, 0.5011])
me_cube_006.use_remesh_preserve_volume = False
me_cube_006.use_remesh_preserve_attributes = False
me_cube_006.use_mirror_vertex_groups = False
me_cube_006.update()

# ---- objects
ob_cube = bpy.data.objects.new('Cube', me_cube_001)
ob_cube_001 = bpy.data.objects.new('Cube.001', me_cube_002)
ob_cube_002 = bpy.data.objects.new('Cube.002', me_cube_003)
ob_level1_straight_1x1 = bpy.data.objects.new('Level1_Straight_1x1', me_cube_004)
ob_level1_corner_1x1 = bpy.data.objects.new('Level1_Corner_1x1', me_cube_006)
ob_level1_straight_1x1_001 = bpy.data.objects.new('Level1_Straight_1x1.001', me_cube_004)

# ---- transforms, parenting, visibility, modifiers, constraints
ob_cube.location = (-4.039, 0.5, -0.5)
ob_cube.scale = (0.5, 0.5, 0.5)
ob_cube.lineart.crease_threshold = 0.0
ob_cube_001.location = (1.0, 1.0, -0.5)
ob_cube_001.scale = (1.0, 1.0, 0.5)
ob_cube_001.lineart.crease_threshold = 0.0
_m = ob_cube_001.modifiers.new('Subdivision', 'SUBSURF')
_m.uv_smooth = 'PRESERVE_CORNERS'
_m.levels = 0
_m.show_only_control_edges = False
ob_cube_002.location = (1.0, 8.181, -0.5)
ob_cube_002.scale = (1.0, 1.0, 0.5)
ob_cube_002.lineart.crease_threshold = 0.0
_m = ob_cube_002.modifiers.new('Subdivision', 'SUBSURF')
_m.uv_smooth = 'PRESERVE_CORNERS'
_m.levels = 2
_m.show_only_control_edges = False
ob_level1_straight_1x1.location = (1.0, 1.0, -0.5)
ob_level1_straight_1x1.scale = (1.0, 1.0, 0.5)
ob_level1_straight_1x1.lineart.crease_threshold = 0.0
_m = ob_level1_straight_1x1.modifiers.new('Subdivision', 'SUBSURF')
_m.uv_smooth = 'PRESERVE_CORNERS'
_m.levels = 0
_m.show_only_control_edges = False
ob_level1_corner_1x1.location = (1.0, 1.0, -0.5)
ob_level1_corner_1x1.scale = (1.0, 1.0, 0.5)
ob_level1_corner_1x1.lineart.crease_threshold = 0.0
_m = ob_level1_corner_1x1.modifiers.new('Subdivision', 'SUBSURF')
_m.uv_smooth = 'PRESERVE_CORNERS'
_m.levels = 0
_m.show_only_control_edges = False
ob_level1_straight_1x1_001.location = (1.192e-07, 1.0, -0.5)
ob_level1_straight_1x1_001.rotation_euler = (0.0, -0.0, -1.571)
ob_level1_straight_1x1_001.scale = (1.0, 1.0, 0.5)
ob_level1_straight_1x1_001.lineart.crease_threshold = 0.0
_m = ob_level1_straight_1x1_001.modifiers.new('Subdivision', 'SUBSURF')
_m.uv_smooth = 'PRESERVE_CORNERS'
_m.levels = 0
_m.show_only_control_edges = False

# ---- collection membership
col_collection.objects.link(ob_cube)
col_collection.objects.link(ob_cube_001)
col_collection.objects.link(ob_cube_002)
col_collection.objects.link(ob_level1_straight_1x1)
col_collection.objects.link(ob_level1_corner_1x1)
col_collection.objects.link(ob_level1_straight_1x1_001)

# ---- scene / render settings (as saved in the file)
scene.frame_start = 1; scene.frame_end = 250; scene.frame_set(0)
scene.render.engine = 'BLENDER_EEVEE_NEXT'
scene.cycles.use_denoising = False
scene.cycles.samples = 128
scene.cycles.sampling_pattern = 'TABULATED_SOBOL'
scene.cycles.use_adaptive_sampling = False
scene.cycles.use_light_tree = False
scene.view_settings.view_transform = 'Filmic'
bpy.context.view_layer.update()

# ---- added for rendering (the .blend has no active camera and no usable light): camera, sun
cam_auto = bpy.data.cameras.new('AutoCamera')
cam_auto.lens = 50.0
cam_auto.sensor_width = 36.0
cam_auto.clip_end = 1000.0
ob_auto_camera = bpy.data.objects.new('AutoCamera', cam_auto)
scene.collection.objects.link(ob_auto_camera)
ob_auto_camera.location = (9.20056, -7.97314, 7.87591)
ob_auto_camera.rotation_euler = (1.09748, -7.21219e-08, 0.694738)
scene.camera = ob_auto_camera
light_auto_sun = bpy.data.lights.new('AutoSun', 'SUN')
light_auto_sun.energy = 3.0
light_auto_sun.angle = 0.0523599
ob_auto_sun = bpy.data.objects.new('AutoSun', light_auto_sun)
scene.collection.objects.link(ob_auto_sun)
ob_auto_sun.rotation_euler = (0.872665, 0.174533, 0.523599)
bpy.context.view_layer.update()
